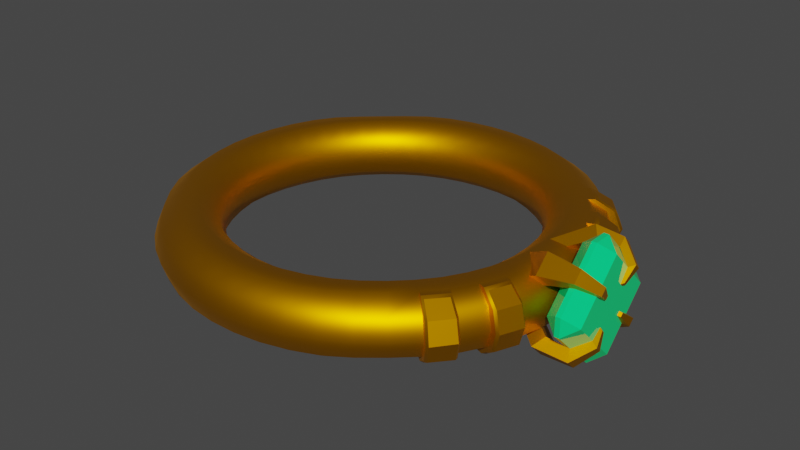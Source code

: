 # Source: ring.blend  (saved by Blender 3.4.6; exported with 4.5.12 LTS)
import bpy
from mathutils import Matrix  # noqa: F401  (used for matrix-valued properties, if any)

bpy.ops.wm.read_factory_settings(use_empty=True)
scene = bpy.context.scene
scene.name = 'Scene'

# ---- collections
col_collection = bpy.data.collections.new('Collection'); scene.collection.children.link(col_collection)

# ---- materials (node trees are filled in below, after node groups)
mat_gold = bpy.data.materials.new('gold')
mat_gold.use_transparent_shadow = False
mat_gem = bpy.data.materials.new('gem')
mat_gem.use_transparent_shadow = False

# ---- node groups
ng_auto_smooth = bpy.data.node_groups.new('Auto Smooth', 'GeometryNodeTree')
_s = ng_auto_smooth.interface.new_socket(name='Geometry', in_out='OUTPUT', socket_type='NodeSocketGeometry')
_s = ng_auto_smooth.interface.new_socket(name='Geometry', in_out='INPUT', socket_type='NodeSocketGeometry')
_s = ng_auto_smooth.interface.new_socket(name='Angle', in_out='INPUT', socket_type='NodeSocketFloat')
_s.subtype = 'ANGLE'
_s.min_value = 0.0
_s.max_value = 3.142
ng_auto_smooth.is_modifier = True
_N = ng_auto_smooth.nodes; _L = ng_auto_smooth.links
n0 = _N.new('NodeGroupOutput'); n0.name = 'Group Output'; n0.location = (480, -100)
n1 = _N.new('NodeGroupInput'); n1.name = 'Group Input'; n1.location = (-420, -300)
n2 = _N.new('NodeGroupInput'); n2.name = 'Group Input.001'; n2.location = (-60, -100)
n3 = _N.new('GeometryNodeSetShadeSmooth'); n3.name = 'Set Shade Smooth'; n3.location = (120, -100)
n3.domain = 'EDGE'
n4 = _N.new('GeometryNodeSetShadeSmooth'); n4.name = 'Set Shade Smooth.001'; n4.location = (300, -100)
n5 = _N.new('GeometryNodeInputMeshEdgeAngle'); n5.name = 'Edge Angle'; n5.location = (-420, -220)
n6 = _N.new('GeometryNodeInputEdgeSmooth'); n6.name = 'Is Edge Smooth'; n6.location = (-60, -160)
n7 = _N.new('GeometryNodeInputShadeSmooth'); n7.name = 'Is Face Smooth'; n7.location = (-240, -340)
n8 = _N.new('FunctionNodeBooleanMath'); n8.name = 'Boolean Math'; n8.location = (-60, -220)
n9 = _N.new('FunctionNodeCompare'); n9.name = 'Compare'; n9.location = (-240, -180)
n9.operation = 'LESS_EQUAL'
_L.new(n5.outputs[0], n9.inputs[0])
_L.new(n4.outputs[0], n0.inputs[0])
_L.new(n1.outputs[1], n9.inputs[1])
_L.new(n9.outputs[0], n8.inputs[0])
_L.new(n7.outputs[0], n8.inputs[1])
_L.new(n2.outputs[0], n3.inputs[0])
_L.new(n6.outputs[0], n3.inputs[1])
_L.new(n3.outputs[0], n4.inputs[0])
_L.new(n8.outputs[0], n3.inputs[2])
n0.is_active_output = True

# ---- material node trees
mat_gold.use_nodes = True; mat_gold.node_tree.nodes.clear()
_N = mat_gold.node_tree.nodes; _L = mat_gold.node_tree.links
n0 = _N.new('ShaderNodeBsdfPrincipled'); n0.name = 'Principled BSDF'; n0.location = (10, 300)
n0.distribution = 'GGX'
n0.subsurface_method = 'RANDOM_WALK_SKIN'
n0.inputs[0].default_value = (0.8, 0.3285, 0.0, 1.0)
n0.inputs[1].default_value = 1.0
n0.inputs[3].default_value = 1.45
n0.inputs[27].default_value = (0.0, 0.0, 0.0, 1.0)
n0.inputs[28].default_value = 1.0
n1 = _N.new('ShaderNodeOutputMaterial'); n1.name = 'Material Output'; n1.location = (300, 300)
_L.new(n0.outputs[0], n1.inputs[0])
n1.is_active_output = True
mat_gem.use_nodes = True; mat_gem.node_tree.nodes.clear()
_N = mat_gem.node_tree.nodes; _L = mat_gem.node_tree.links
n0 = _N.new('ShaderNodeBsdfPrincipled'); n0.name = 'Principled BSDF'; n0.location = (10, 300)
n0.distribution = 'GGX'
n0.subsurface_method = 'RANDOM_WALK_SKIN'
n0.inputs[0].default_value = (0.0, 0.8, 0.2224, 1.0)
n0.inputs[2].default_value = 0.0
n0.inputs[3].default_value = 1.45
n0.inputs[13].default_value = 1.0
n0.inputs[27].default_value = (0.0, 0.0, 0.0, 1.0)
n0.inputs[28].default_value = 1.0
n1 = _N.new('ShaderNodeOutputMaterial'); n1.name = 'Material Output'; n1.location = (300, 300)
_L.new(n0.outputs[0], n1.inputs[0])
n1.is_active_output = True

# ---- world
world_world = bpy.data.worlds.new('World'); scene.world = world_world
world_world.use_nodes = True; world_world.node_tree.nodes.clear()
_N = world_world.node_tree.nodes; _L = world_world.node_tree.links
n0 = _N.new('ShaderNodeOutputWorld'); n0.name = 'World Output'; n0.location = (300, 300)
n1 = _N.new('ShaderNodeBackground'); n1.name = 'Background'; n1.location = (10, 300)
n1.inputs[0].default_value = (0.05088, 0.05088, 0.05088, 1.0)
_L.new(n1.outputs[0], n0.inputs[0])
n0.is_active_output = True
world_world.color = (0.05088, 0.05088, 0.05088)
world_world.use_sun_shadow = False
world_world.sun_shadow_jitter_overblur = 0.0

# ---- meshes
me_torus = bpy.data.meshes.new('Torus')
me_torus.from_pydata([(1.177, -0.07718, 0.0), (1.143, -0.07493, 0.1058), (1.053, -0.06904, 0.1712), (0.9424, -0.06177, 0.1712), (0.8525, -0.05588, 0.1058), (0.8182, -0.05363, 0.0), (0.8525, -0.05588, -0.1058), (0.9424, -0.06177, -0.1712), (1.053, -0.06904, -0.1712), (1.143, -0.07493, -0.1058), (1.177, 0.07718, 0.0), (1.143, 0.07493, 0.1058), (1.053, 0.06904, 0.1712), (0.9424, 0.06177, 0.1712), (0.8525, 0.05588, 0.1058), (0.8182, 0.05363, 0.0), (0.8525, 0.05588, -0.1058), (0.9424, 0.06177, -0.1712), (1.053, 0.06904, -0.1712), (1.143, 0.07493, -0.1058), (1.157, 0.2302, 0.0), (1.124, 0.2235, 0.1058), (1.035, 0.2059, 0.1712), (0.9262, 0.1842, 0.1712), (0.838, 0.1667, 0.1058), (0.8042, 0.16, 0.0), (0.838, 0.1667, -0.1058), (0.9262, 0.1842, -0.1712), (1.035, 0.2059, -0.1712), (1.124, 0.2235, -0.1058), (1.117, 0.3793, 0.0), (1.085, 0.3682, 0.1058), (0.9996, 0.3393, 0.1712), (0.8943, 0.3036, 0.1712), (0.809, 0.2746, 0.1058), (0.7765, 0.2636, 0.0), (0.809, 0.2746, -0.1058), (0.8943, 0.3036, -0.1712), (0.9996, 0.3393, -0.1712), (1.085, 0.3682, -0.1058), (1.058, 0.5219, 0.0), (1.027, 0.5066, 0.1058), (0.9428, 0.4649, 0.1705), (0.847, 0.4177, 0.1712), (0.7663, 0.3779, 0.1058), (0.7354, 0.3627, 0.0), (0.7663, 0.3779, -0.1058), (0.847, 0.4177, -0.1712), (0.9428, 0.4649, -0.1705), (1.027, 0.5066, -0.1058), (0.9811, 0.6556, 0.0), (0.9467, 0.6325, 0.1051), (0.864, 0.5773, 0.1685), (0.7829, 0.5231, 0.1707), (0.7104, 0.4747, 0.1058), (0.6818, 0.4556, 0.0), (0.7104, 0.4747, -0.1058), (0.7829, 0.5231, -0.1707), (0.864, 0.5773, -0.1685), (0.9467, 0.6325, -0.1051), (0.8872, 0.778, 0.0), (0.8526, 0.7477, 0.1047), (0.7769, 0.6813, 0.1676), (0.7063, 0.6194, 0.1703), (0.6424, 0.5633, 0.1058), (0.6165, 0.5407, 0.0), (0.6424, 0.5633, -0.1058), (0.7063, 0.6194, -0.1703), (0.7769, 0.6813, -0.1676), (0.8526, 0.7477, -0.1047), (0.778, 0.8872, 0.0), (0.7507, 0.856, 0.1051), (0.6852, 0.7813, 0.1685), (0.6208, 0.7079, 0.1707), (0.5633, 0.6424, 0.1058), (0.5407, 0.6165, 0.0), (0.5633, 0.6424, -0.1058), (0.6208, 0.7079, -0.1707), (0.6852, 0.7813, -0.1685), (0.7507, 0.856, -0.1051), (0.6556, 0.9811, 0.0), (0.6364, 0.9524, 0.1058), (0.584, 0.8741, 0.1705), (0.5247, 0.7852, 0.1712), (0.4747, 0.7104, 0.1058), (0.4556, 0.6818, 0.0), (0.4747, 0.7104, -0.1058), (0.5247, 0.7852, -0.1712), (0.584, 0.8741, -0.1705), (0.6364, 0.9524, -0.1058), (0.5219, 1.058, 0.0), (0.5067, 1.027, 0.1058), (0.4669, 0.9468, 0.1712), (0.4177, 0.847, 0.1712), (0.3779, 0.7663, 0.1058), (0.3627, 0.7354, 0.0), (0.3779, 0.7663, -0.1058), (0.4177, 0.847, -0.1712), (0.4669, 0.9468, -0.1712), (0.5067, 1.027, -0.1058), (0.3793, 1.117, 0.0), (0.3682, 1.085, 0.1058), (0.3393, 0.9996, 0.1712), (0.3036, 0.8943, 0.1712), (0.2746, 0.809, 0.1058), (0.2636, 0.7765, 0.0), (0.2746, 0.809, -0.1058), (0.3036, 0.8943, -0.1712), (0.3393, 0.9996, -0.1712), (0.3682, 1.085, -0.1058), (0.2302, 1.157, 0.0), (0.2235, 1.124, 0.1058), (0.2059, 1.035, 0.1712), (0.1842, 0.9262, 0.1712), (0.1667, 0.838, 0.1058), (0.16, 0.8042, 0.0), (0.1667, 0.838, -0.1058), (0.1842, 0.9262, -0.1712), (0.2059, 1.035, -0.1712), (0.2235, 1.124, -0.1058), (0.07718, 1.177, 0.0), (0.07493, 1.143, 0.1058), (0.06904, 1.053, 0.1712), (0.06177, 0.9424, 0.1712), (0.05588, 0.8525, 0.1058), (0.05363, 0.8182, 0.0), (0.05588, 0.8525, -0.1058), (0.06177, 0.9424, -0.1712), (0.06904, 1.053, -0.1712), (0.07493, 1.143, -0.1058), (-0.07718, 1.177, 0.0), (-0.07493, 1.143, 0.1058), (-0.06904, 1.053, 0.1712), (-0.06177, 0.9424, 0.1712), (-0.05588, 0.8525, 0.1058), (-0.05363, 0.8182, 0.0), (-0.05588, 0.8525, -0.1058), (-0.06177, 0.9424, -0.1712), (-0.06904, 1.053, -0.1712), (-0.07493, 1.143, -0.1058), (-0.2302, 1.157, 0.0), (-0.2235, 1.124, 0.1058), (-0.2059, 1.035, 0.1712), (-0.1842, 0.9262, 0.1712), (-0.1667, 0.838, 0.1058), (-0.16, 0.8042, 0.0), (-0.1667, 0.838, -0.1058), (-0.1842, 0.9262, -0.1712), (-0.2059, 1.035, -0.1712), (-0.2235, 1.124, -0.1058), (-0.3793, 1.117, 0.0), (-0.3682, 1.085, 0.1058), (-0.3393, 0.9996, 0.1712), (-0.3036, 0.8943, 0.1712), (-0.2746, 0.809, 0.1058), (-0.2636, 0.7765, 0.0), (-0.2746, 0.809, -0.1058), (-0.3036, 0.8943, -0.1712), (-0.3393, 0.9996, -0.1712), (-0.3682, 1.085, -0.1058), (-0.5219, 1.058, 0.0), (-0.5066, 1.027, 0.1058), (-0.4649, 0.9428, 0.1705), (-0.4177, 0.847, 0.1712), (-0.3779, 0.7663, 0.1058), (-0.3627, 0.7354, 0.0), (-0.3779, 0.7663, -0.1058), (-0.4177, 0.847, -0.1712), (-0.4649, 0.9428, -0.1705), (-0.5066, 1.027, -0.1058), (-0.6556, 0.9811, 0.0), (-0.6325, 0.9467, 0.1051), (-0.5773, 0.864, 0.1685), (-0.5231, 0.7829, 0.1707), (-0.4747, 0.7104, 0.1058), (-0.4556, 0.6818, 0.0), (-0.4747, 0.7104, -0.1058), (-0.5231, 0.7829, -0.1707), (-0.5773, 0.864, -0.1685), (-0.6325, 0.9467, -0.1051), (-0.778, 0.8872, 0.0), (-0.7477, 0.8526, 0.1047), (-0.6813, 0.7769, 0.1676), (-0.6194, 0.7063, 0.1703), (-0.5633, 0.6424, 0.1058), (-0.5407, 0.6165, 0.0), (-0.5633, 0.6424, -0.1058), (-0.6194, 0.7063, -0.1703), (-0.6813, 0.7769, -0.1676), (-0.7477, 0.8526, -0.1047), (-0.8872, 0.778, 0.0), (-0.856, 0.7507, 0.1051), (-0.7813, 0.6852, 0.1685), (-0.7079, 0.6208, 0.1707), (-0.6424, 0.5633, 0.1058), (-0.6165, 0.5407, 0.0), (-0.6424, 0.5633, -0.1058), (-0.7079, 0.6208, -0.1707), (-0.7813, 0.6852, -0.1685), (-0.856, 0.7507, -0.1051), (-0.9811, 0.6556, 0.0), (-0.9524, 0.6364, 0.1058), (-0.8741, 0.584, 0.1705), (-0.7852, 0.5247, 0.1712), (-0.7104, 0.4747, 0.1058), (-0.6818, 0.4556, 0.0), (-0.7104, 0.4747, -0.1058), (-0.7852, 0.5247, -0.1712), (-0.8741, 0.584, -0.1705), (-0.9524, 0.6364, -0.1058), (-1.058, 0.5219, 0.0), (-1.027, 0.5067, 0.1058), (-0.9468, 0.4669, 0.1712), (-0.847, 0.4177, 0.1712), (-0.7663, 0.3779, 0.1058), (-0.7354, 0.3627, 0.0), (-0.7663, 0.3779, -0.1058), (-0.847, 0.4177, -0.1712), (-0.9468, 0.4669, -0.1712), (-1.027, 0.5067, -0.1058), (-1.117, 0.3793, 0.0), (-1.085, 0.3682, 0.1058), (-0.9996, 0.3393, 0.1712), (-0.8943, 0.3036, 0.1712), (-0.809, 0.2746, 0.1058), (-0.7765, 0.2636, 0.0), (-0.809, 0.2746, -0.1058), (-0.8943, 0.3036, -0.1712), (-0.9996, 0.3393, -0.1712), (-1.085, 0.3682, -0.1058), (-1.157, 0.2302, 0.0), (-1.124, 0.2235, 0.1058), (-1.035, 0.2059, 0.1712), (-0.9262, 0.1842, 0.1712), (-0.838, 0.1667, 0.1058), (-0.8042, 0.16, 0.0), (-0.838, 0.1667, -0.1058), (-0.9262, 0.1842, -0.1712), (-1.035, 0.2059, -0.1712), (-1.124, 0.2235, -0.1058), (-1.177, 0.07718, 0.0), (-1.143, 0.07493, 0.1058), (-1.053, 0.06904, 0.1712), (-0.9424, 0.06177, 0.1712), (-0.8525, 0.05588, 0.1058), (-0.8182, 0.05363, 0.0), (-0.8525, 0.05588, -0.1058), (-0.9424, 0.06177, -0.1712), (-1.053, 0.06904, -0.1712), (-1.143, 0.07493, -0.1058), (-1.177, -0.07718, 0.0), (-1.143, -0.07493, 0.1058), (-1.053, -0.06904, 0.1712), (-0.9424, -0.06177, 0.1712), (-0.8525, -0.05588, 0.1058), (-0.8182, -0.05363, 0.0), (-0.8525, -0.05588, -0.1058), (-0.9424, -0.06177, -0.1712), (-1.053, -0.06904, -0.1712), (-1.143, -0.07493, -0.1058), (-1.157, -0.2302, 0.0), (-1.124, -0.2235, 0.1058), (-1.035, -0.2059, 0.1712), (-0.9262, -0.1842, 0.1712), (-0.838, -0.1667, 0.1058), (-0.8042, -0.16, 0.0), (-0.838, -0.1667, -0.1058), (-0.9262, -0.1842, -0.1712), (-1.035, -0.2059, -0.1712), (-1.124, -0.2235, -0.1058), (-1.117, -0.3793, 0.0), (-1.085, -0.3682, 0.1058), (-0.9996, -0.3393, 0.1712), (-0.8943, -0.3036, 0.1712), (-0.809, -0.2746, 0.1058), (-0.7765, -0.2636, 0.0), (-0.809, -0.2746, -0.1058), (-0.8943, -0.3036, -0.1712), (-0.9996, -0.3393, -0.1712), (-1.085, -0.3682, -0.1058), (-1.058, -0.5219, 0.0), (-1.027, -0.5066, 0.1058), (-0.9428, -0.4649, 0.1705), (-0.847, -0.4177, 0.1712), (-0.7663, -0.3779, 0.1058), (-0.7354, -0.3627, 0.0), (-0.7663, -0.3779, -0.1058), (-0.847, -0.4177, -0.1712), (-0.9428, -0.4649, -0.1705), (-1.027, -0.5066, -0.1058), (-0.9811, -0.6556, 0.0), (-0.9467, -0.6325, 0.1051), (-0.864, -0.5773, 0.1685), (-0.7829, -0.5231, 0.1707), (-0.7104, -0.4747, 0.1058), (-0.6818, -0.4556, 0.0), (-0.7104, -0.4747, -0.1058), (-0.7829, -0.5231, -0.1707), (-0.864, -0.5773, -0.1685), (-0.9467, -0.6325, -0.1051), (-0.8872, -0.778, 0.0), (-0.8526, -0.7477, 0.1047), (-0.7769, -0.6813, 0.1676), (-0.7063, -0.6194, 0.1703), (-0.6424, -0.5633, 0.1058), (-0.6165, -0.5407, 0.0), (-0.6424, -0.5633, -0.1058), (-0.7063, -0.6194, -0.1703), (-0.7769, -0.6813, -0.1676), (-0.8526, -0.7477, -0.1047), (-0.778, -0.8872, 0.0), (-0.7507, -0.856, 0.1051), (-0.6852, -0.7813, 0.1685), (-0.6208, -0.7079, 0.1707), (-0.5633, -0.6424, 0.1058), (-0.5407, -0.6165, 0.0), (-0.5633, -0.6424, -0.1058), (-0.6208, -0.7079, -0.1707), (-0.6852, -0.7813, -0.1685), (-0.7507, -0.856, -0.1051), (-0.6556, -0.9811, 0.0), (-0.6364, -0.9524, 0.1058), (-0.584, -0.8741, 0.1705), (-0.5247, -0.7852, 0.1712), (-0.4747, -0.7104, 0.1058), (-0.4556, -0.6818, 0.0), (-0.4747, -0.7104, -0.1058), (-0.5247, -0.7852, -0.1712), (-0.584, -0.8741, -0.1705), (-0.6364, -0.9524, -0.1058), (-0.5219, -1.058, 0.0), (-0.5067, -1.027, 0.1058), (-0.4669, -0.9468, 0.1712), (-0.4177, -0.847, 0.1712), (-0.3779, -0.7663, 0.1058), (-0.3627, -0.7354, 0.0), (-0.3779, -0.7663, -0.1058), (-0.4177, -0.847, -0.1712), (-0.4669, -0.9468, -0.1712), (-0.5067, -1.027, -0.1058), (-0.3793, -1.117, 0.0), (-0.3682, -1.085, 0.1058), (-0.3393, -0.9996, 0.1712), (-0.3036, -0.8943, 0.1712), (-0.2746, -0.809, 0.1058), (-0.2636, -0.7765, 0.0), (-0.2746, -0.809, -0.1058), (-0.3036, -0.8943, -0.1712), (-0.3393, -0.9996, -0.1712), (-0.3682, -1.085, -0.1058), (-0.2302, -1.157, 0.0), (-0.2235, -1.124, 0.1058), (-0.2059, -1.035, 0.1712), (-0.1842, -0.9262, 0.1712), (-0.1667, -0.838, 0.1058), (-0.16, -0.8042, 0.0), (-0.1667, -0.838, -0.1058), (-0.1842, -0.9262, -0.1712), (-0.2059, -1.035, -0.1712), (-0.2235, -1.124, -0.1058), (-0.07718, -1.177, 0.0), (-0.07493, -1.143, 0.1058), (-0.06904, -1.053, 0.1712), (-0.06177, -0.9424, 0.1712), (-0.05588, -0.8525, 0.1058), (-0.05363, -0.8182, 0.0), (-0.05588, -0.8525, -0.1058), (-0.06177, -0.9424, -0.1712), (-0.06904, -1.053, -0.1712), (-0.07493, -1.143, -0.1058), (0.07718, -1.177, 0.0), (0.07493, -1.143, 0.1058), (0.06904, -1.053, 0.1712), (0.06177, -0.9424, 0.1712), (0.05588, -0.8525, 0.1058), (0.05363, -0.8182, 0.0), (0.05588, -0.8525, -0.1058), (0.06177, -0.9424, -0.1712), (0.06904, -1.053, -0.1712), (0.07493, -1.143, -0.1058), (0.2302, -1.157, 0.0), (0.2235, -1.124, 0.1058), (0.2059, -1.035, 0.1712), (0.1842, -0.9262, 0.1712), (0.1667, -0.838, 0.1058), (0.16, -0.8042, 0.0), (0.1667, -0.838, -0.1058), (0.1842, -0.9262, -0.1712), (0.2059, -1.035, -0.1712), (0.2235, -1.124, -0.1058), (0.3793, -1.117, 0.0), (0.3682, -1.085, 0.1058), (0.3393, -0.9996, 0.1712), (0.3036, -0.8943, 0.1712), (0.2746, -0.809, 0.1058), (0.2636, -0.7765, 0.0), (0.2746, -0.809, -0.1058), (0.3036, -0.8943, -0.1712), (0.3393, -0.9996, -0.1712), (0.3682, -1.085, -0.1058), (0.5219, -1.058, 0.0), (0.5066, -1.027, 0.1058), (0.4649, -0.9428, 0.1705), (0.4177, -0.847, 0.1712), (0.3779, -0.7663, 0.1058), (0.3627, -0.7354, 0.0), (0.3779, -0.7663, -0.1058), (0.4177, -0.847, -0.1712), (0.4649, -0.9428, -0.1705), (0.5066, -1.027, -0.1058), (0.6556, -0.9811, 0.0), (0.6325, -0.9467, 0.1051), (0.5773, -0.864, 0.1685), (0.5231, -0.7829, 0.1707), (0.4747, -0.7104, 0.1058), (0.4556, -0.6818, 0.0), (0.4747, -0.7104, -0.1058), (0.5231, -0.7829, -0.1707), (0.5773, -0.864, -0.1685), (0.6325, -0.9467, -0.1051), (0.778, -0.8872, 0.0), (0.7477, -0.8526, 0.1047), (0.6813, -0.7769, 0.1676), (0.6194, -0.7063, 0.1703), (0.5633, -0.6424, 0.1058), (0.5407, -0.6165, 0.0), (0.5633, -0.6424, -0.1058), (0.6194, -0.7063, -0.1703), (0.6813, -0.7769, -0.1676), (0.7477, -0.8526, -0.1047), (0.8872, -0.778, 0.0), (0.856, -0.7507, 0.1051), (0.7813, -0.6852, 0.1685), (0.7079, -0.6208, 0.1707), (0.6424, -0.5633, 0.1058), (0.6165, -0.5407, 0.0), (0.6424, -0.5633, -0.1058), (0.7079, -0.6208, -0.1707), (0.7813, -0.6852, -0.1685), (0.856, -0.7507, -0.1051), (0.9811, -0.6556, 0.0), (0.9524, -0.6364, 0.1058), (0.8741, -0.584, 0.1705), (0.7852, -0.5247, 0.1712), (0.7104, -0.4747, 0.1058), (0.6818, -0.4556, 0.0), (0.7104, -0.4747, -0.1058), (0.7852, -0.5247, -0.1712), (0.8741, -0.584, -0.1705), (0.9524, -0.6364, -0.1058), (1.058, -0.5219, 0.0), (1.027, -0.5067, 0.1058), (0.9468, -0.4669, 0.1712), (0.847, -0.4177, 0.1712), (0.7663, -0.3779, 0.1058), (0.7354, -0.3627, 0.0), (0.7663, -0.3779, -0.1058), (0.847, -0.4177, -0.1712), (0.9468, -0.4669, -0.1712), (1.027, -0.5067, -0.1058), (1.117, -0.3793, 0.0), (1.085, -0.3682, 0.1058), (0.9996, -0.3393, 0.1712), (0.8943, -0.3036, 0.1712), (0.809, -0.2746, 0.1058), (0.7765, -0.2636, 0.0), (0.809, -0.2746, -0.1058), (0.8943, -0.3036, -0.1712), (0.9996, -0.3393, -0.1712), (1.085, -0.3682, -0.1058), (1.157, -0.2302, 0.0), (1.124, -0.2235, 0.1058), (1.035, -0.2059, 0.1712), (0.9262, -0.1842, 0.1712), (0.838, -0.1667, 0.1058), (0.8042, -0.16, 0.0), (0.838, -0.1667, -0.1058), (0.9262, -0.1842, -0.1712), (1.035, -0.2059, -0.1712), (1.124, -0.2235, -0.1058), (1.252, 0.0525, -0.3174), (1.252, -0.0525, -0.3174), (1.178, 0.0, -0.2649), (1.252, -0.3174, -0.0525), (1.252, -0.3174, 0.0525), (1.178, -0.2649, 0.0), (1.252, 0.3174, -0.0525), (1.178, 0.2649, 0.0), (1.252, 0.3174, 0.0525), (1.252, -0.0525, 0.3174), (1.252, 0.0525, 0.3174), (1.178, 0.0, 0.2649), (1.279, 0.0525, -0.3174), (1.354, 0.0, -0.2649), (1.279, -0.0525, -0.3174), (1.279, -0.3174, 0.0525), (1.279, -0.3174, -0.0525), (1.354, -0.2649, 0.0), (1.279, 0.3174, -0.0525), (1.279, 0.3174, 0.0525), (1.354, 0.2649, 0.0), (1.279, -0.0525, 0.3174), (1.354, 0.0, 0.2649), (1.279, 0.0525, 0.3174), (1.053, -0.07223, -0.1699), (0.9424, -0.07738, -0.1647), (0.9424, 0.1647, 0.07738), (1.053, 0.1699, 0.07223), (1.053, -0.1699, -0.07223), (0.9424, -0.1647, -0.07738), (0.9424, 0.07738, 0.1647), (1.053, 0.07223, 0.1699), (1.159, -0.1336, -0.2312), (1.111, -0.1855, -0.2729), (1.159, -0.2312, -0.1336), (1.111, -0.2729, -0.1855), (1.279, -0.1552, -0.2145), (1.298, -0.204, -0.2571), (1.279, -0.2145, -0.1552), (1.298, -0.2571, -0.204), (1.353, -0.1145, -0.1509), (1.387, -0.1335, -0.166), (1.353, -0.1509, -0.1145), (1.387, -0.166, -0.1335), (1.354, -0.07256, -0.09035), (1.37, -0.08154, -0.09752), (1.354, -0.08975, -0.07316), (1.37, -0.09692, -0.08215), (1.17, 0.2191, 0.1495), (1.17, 0.1495, 0.2191), (1.127, 0.2005, 0.2628), (1.127, 0.2628, 0.2005), (1.282, 0.2096, 0.1604), (1.282, 0.1604, 0.2096), (1.281, 0.2025, 0.2465), (1.281, 0.2465, 0.2025), (1.354, 0.1495, 0.1137), (1.354, 0.1137, 0.1495), (1.386, 0.1332, 0.1652), (1.386, 0.1652, 0.1332), (1.354, 0.07927, 0.06641), (1.354, 0.06277, 0.0829), (1.369, 0.07176, 0.09015), (1.369, 0.08652, 0.0754), (1.053, -0.1699, 0.07223), (0.9424, -0.1647, 0.07738), (0.9424, 0.07738, -0.1647), (1.053, 0.07223, -0.1699), (1.053, -0.07223, 0.1699), (0.9424, -0.07738, 0.1647), (0.9424, 0.1647, -0.07738), (1.053, 0.1699, -0.07223), (1.159, -0.2312, 0.1336), (1.111, -0.2729, 0.1855), (1.159, -0.1336, 0.2312), (1.111, -0.1855, 0.2729), (1.279, -0.2145, 0.1552), (1.298, -0.2571, 0.204), (1.279, -0.1552, 0.2145), (1.298, -0.204, 0.2571), (1.353, -0.1509, 0.1145), (1.387, -0.166, 0.1335), (1.353, -0.1145, 0.1509), (1.387, -0.1335, 0.166), (1.354, -0.08369, 0.0665), (1.37, -0.09086, 0.07548), (1.354, -0.0665, 0.08369), (1.37, -0.07548, 0.09086), (1.17, 0.1495, -0.2191), (1.17, 0.2191, -0.1495), (1.127, 0.2628, -0.2005), (1.127, 0.2005, -0.2628), (1.282, 0.1604, -0.2096), (1.282, 0.2096, -0.1604), (1.281, 0.2465, -0.2025), (1.281, 0.2025, -0.2465), (1.354, 0.1137, -0.1495), (1.354, 0.1495, -0.1137), (1.386, 0.1652, -0.1332), (1.386, 0.1332, -0.1652), (1.354, 0.06156, -0.0823), (1.354, 0.07805, -0.0658), (1.369, 0.08531, -0.07479), (1.369, 0.07055, -0.08955), (1.01, 0.6786, -7.475e-10), (1.013, 0.696, -1.022e-09), (0.9784, 0.6728, 0.1051), (0.9751, 0.6555, 0.1051), (0.8924, 0.6003, -0.1685), (0.9036, 0.6228, -0.1623), (0.9784, 0.6728, -0.1051), (0.9751, 0.6555, -0.1051), (0.9329, 0.8005, -1.022e-09), (0.9156, 0.801, -7.463e-10), (0.8053, 0.7043, -0.1676), (0.8302, 0.7104, -0.1617), (0.9036, 0.6228, 0.1623), (0.8924, 0.6003, 0.1685), (0.881, 0.7707, 0.1047), (0.8986, 0.7704, 0.1048), (0.881, 0.7707, -0.1047), (0.8986, 0.7704, -0.1048), (0.8302, 0.7104, 0.1617), (0.8053, 0.7043, 0.1676), (1.109, 0.531, -4.874e-10), (1.092, 0.5363, -3.593e-10), (1.061, 0.521, 0.1058), (1.078, 0.5157, 0.1058), (1.033, 0.3537, 0.1712), (1.05, 0.3721, 0.1645), (1.002, 0.4783, 0.1641), (0.9767, 0.4793, 0.1705), (1.002, 0.4783, -0.1641), (0.9767, 0.4793, -0.1705), (1.061, 0.521, -0.1058), (1.078, 0.5157, -0.1058), (1.151, 0.3937, -3.594e-10), (1.159, 0.4092, -4.874e-10), (1.127, 0.3982, 0.1058), (1.119, 0.3826, 0.1058), (1.033, 0.3537, -0.1712), (1.05, 0.3721, -0.1645), (1.127, 0.3982, -0.1058), (1.119, 0.3826, -0.1058), (1.005, -0.4796, -0.1645), (0.9808, -0.481, -0.1712), (1.034, -0.3534, -0.1712), (1.05, -0.3718, -0.1645), (1.109, -0.5306, -9.677e-10), (1.092, -0.536, -7.14e-10), (1.062, -0.5208, -0.1058), (1.078, -0.5154, -0.1058), (1.151, -0.3934, -7.14e-10), (1.159, -0.4089, -9.677e-10), (1.127, -0.3978, -0.1058), (1.119, -0.3823, -0.1058), (1.078, -0.5154, 0.1058), (1.062, -0.5208, 0.1058), (1.005, -0.4796, 0.1645), (0.9808, -0.481, 0.1712), (1.119, -0.3823, 0.1058), (1.127, -0.3978, 0.1058), (1.05, -0.3718, 0.1645), (1.034, -0.3534, 0.1712), (0.9834, -0.6772, 0.1057), (0.9805, -0.66, 0.1058), (0.9021, -0.6076, 0.1705), (0.9125, -0.6298, 0.1639), (1.013, -0.6967, -9.973e-10), (1.009, -0.6792, -7.334e-10), (0.9125, -0.6298, -0.1639), (0.9021, -0.6076, -0.1705), (0.9805, -0.66, -0.1058), (0.9834, -0.6772, -0.1057), (0.9323, -0.8012, -9.973e-10), (0.9153, -0.8016, -7.317e-10), (0.8841, -0.7743, -0.1051), (0.9016, -0.7742, -0.1052), (0.8841, -0.7743, 0.1051), (0.9016, -0.7742, 0.1052), (0.8344, -0.7153, 0.1626), (0.8094, -0.7087, 0.1685), (0.8344, -0.7153, -0.1626), (0.8094, -0.7087, -0.1685)], [], [(0, 10, 11, 1), (1, 11, 12, 2), (3, 13, 14, 4), (4, 14, 15, 5), (5, 15, 16, 6), (6, 16, 17, 7), (8, 18, 19, 9), (9, 19, 10, 0), (10, 20, 21, 11), (11, 21, 22, 12), (12, 22, 23, 13), (13, 23, 24, 14), (14, 24, 25, 15), (15, 25, 26, 16), (16, 26, 27, 17), (17, 27, 28, 18), (18, 28, 29, 19), (19, 29, 20, 10), (20, 30, 31, 21), (21, 31, 32, 22), (22, 32, 33, 23), (23, 33, 34, 24), (24, 34, 35, 25), (25, 35, 36, 26), (26, 36, 37, 27), (27, 37, 38, 28), (28, 38, 39, 29), (29, 39, 30, 20), (624, 627, 634, 631), (48, 49, 614, 613), (32, 42, 43, 33), (33, 43, 44, 34), (34, 44, 45, 35), (35, 45, 46, 36), (36, 46, 47, 37), (37, 47, 48, 38), (617, 604, 607, 618), (618, 607, 610, 609), (40, 50, 51, 41), (41, 51, 52, 42), (42, 52, 53, 43), (43, 53, 54, 44), (44, 54, 55, 45), (45, 55, 56, 46), (46, 56, 57, 47), (47, 57, 58, 48), (48, 58, 59, 49), (49, 59, 50, 40), (68, 69, 600, 594), (60, 61, 598, 593), (52, 62, 63, 53), (53, 63, 64, 54), (54, 64, 65, 55), (55, 65, 66, 56), (56, 66, 67, 57), (57, 67, 68, 58), (52, 51, 587, 597), (61, 62, 603, 598), (60, 70, 71, 61), (61, 71, 72, 62), (62, 72, 73, 63), (63, 73, 74, 64), (64, 74, 75, 65), (65, 75, 76, 66), (66, 76, 77, 67), (67, 77, 78, 68), (68, 78, 79, 69), (69, 79, 70, 60), (70, 80, 81, 71), (71, 81, 82, 72), (72, 82, 83, 73), (73, 83, 84, 74), (74, 84, 85, 75), (75, 85, 86, 76), (76, 86, 87, 77), (77, 87, 88, 78), (78, 88, 89, 79), (79, 89, 80, 70), (80, 90, 91, 81), (81, 91, 92, 82), (82, 92, 93, 83), (83, 93, 94, 84), (84, 94, 95, 85), (85, 95, 96, 86), (86, 96, 97, 87), (87, 97, 98, 88), (88, 98, 99, 89), (89, 99, 90, 80), (90, 100, 101, 91), (91, 101, 102, 92), (92, 102, 103, 93), (93, 103, 104, 94), (94, 104, 105, 95), (95, 105, 106, 96), (96, 106, 107, 97), (97, 107, 108, 98), (98, 108, 109, 99), (99, 109, 100, 90), (100, 110, 111, 101), (101, 111, 112, 102), (102, 112, 113, 103), (103, 113, 114, 104), (104, 114, 115, 105), (105, 115, 116, 106), (106, 116, 117, 107), (107, 117, 118, 108), (108, 118, 119, 109), (109, 119, 110, 100), (110, 120, 121, 111), (111, 121, 122, 112), (112, 122, 123, 113), (113, 123, 124, 114), (114, 124, 125, 115), (115, 125, 126, 116), (116, 126, 127, 117), (117, 127, 128, 118), (118, 128, 129, 119), (119, 129, 120, 110), (120, 130, 131, 121), (121, 131, 132, 122), (122, 132, 133, 123), (123, 133, 134, 124), (124, 134, 135, 125), (125, 135, 136, 126), (126, 136, 137, 127), (127, 137, 138, 128), (128, 138, 139, 129), (129, 139, 130, 120), (130, 140, 141, 131), (131, 141, 142, 132), (132, 142, 143, 133), (133, 143, 144, 134), (134, 144, 145, 135), (135, 145, 146, 136), (136, 146, 147, 137), (137, 147, 148, 138), (138, 148, 149, 139), (139, 149, 140, 130), (140, 150, 151, 141), (141, 151, 152, 142), (142, 152, 153, 143), (143, 153, 154, 144), (144, 154, 155, 145), (145, 155, 156, 146), (146, 156, 157, 147), (147, 157, 158, 148), (148, 158, 159, 149), (149, 159, 150, 140), (150, 160, 161, 151), (151, 161, 162, 152), (152, 162, 163, 153), (153, 163, 164, 154), (154, 164, 165, 155), (155, 165, 166, 156), (156, 166, 167, 157), (157, 167, 168, 158), (158, 168, 169, 159), (159, 169, 160, 150), (160, 170, 171, 161), (161, 171, 172, 162), (162, 172, 173, 163), (163, 173, 174, 164), (164, 174, 175, 165), (165, 175, 176, 166), (166, 176, 177, 167), (167, 177, 178, 168), (168, 178, 179, 169), (169, 179, 170, 160), (170, 180, 181, 171), (171, 181, 182, 172), (172, 182, 183, 173), (173, 183, 184, 174), (174, 184, 185, 175), (175, 185, 186, 176), (176, 186, 187, 177), (177, 187, 188, 178), (178, 188, 189, 179), (179, 189, 180, 170), (180, 190, 191, 181), (181, 191, 192, 182), (182, 192, 193, 183), (183, 193, 194, 184), (184, 194, 195, 185), (185, 195, 196, 186), (186, 196, 197, 187), (187, 197, 198, 188), (188, 198, 199, 189), (189, 199, 190, 180), (190, 200, 201, 191), (191, 201, 202, 192), (192, 202, 203, 193), (193, 203, 204, 194), (194, 204, 205, 195), (195, 205, 206, 196), (196, 206, 207, 197), (197, 207, 208, 198), (198, 208, 209, 199), (199, 209, 200, 190), (200, 210, 211, 201), (201, 211, 212, 202), (202, 212, 213, 203), (203, 213, 214, 204), (204, 214, 215, 205), (205, 215, 216, 206), (206, 216, 217, 207), (207, 217, 218, 208), (208, 218, 219, 209), (209, 219, 210, 200), (210, 220, 221, 211), (211, 221, 222, 212), (212, 222, 223, 213), (213, 223, 224, 214), (214, 224, 225, 215), (215, 225, 226, 216), (216, 226, 227, 217), (217, 227, 228, 218), (218, 228, 229, 219), (219, 229, 220, 210), (220, 230, 231, 221), (221, 231, 232, 222), (222, 232, 233, 223), (223, 233, 234, 224), (224, 234, 235, 225), (225, 235, 236, 226), (226, 236, 237, 227), (227, 237, 238, 228), (228, 238, 239, 229), (229, 239, 230, 220), (230, 240, 241, 231), (231, 241, 242, 232), (232, 242, 243, 233), (233, 243, 244, 234), (234, 244, 245, 235), (235, 245, 246, 236), (236, 246, 247, 237), (237, 247, 248, 238), (238, 248, 249, 239), (239, 249, 240, 230), (240, 250, 251, 241), (241, 251, 252, 242), (242, 252, 253, 243), (243, 253, 254, 244), (244, 254, 255, 245), (245, 255, 256, 246), (246, 256, 257, 247), (247, 257, 258, 248), (248, 258, 259, 249), (249, 259, 250, 240), (250, 260, 261, 251), (251, 261, 262, 252), (252, 262, 263, 253), (253, 263, 264, 254), (254, 264, 265, 255), (255, 265, 266, 256), (256, 266, 267, 257), (257, 267, 268, 258), (258, 268, 269, 259), (259, 269, 260, 250), (260, 270, 271, 261), (261, 271, 272, 262), (262, 272, 273, 263), (263, 273, 274, 264), (264, 274, 275, 265), (265, 275, 276, 266), (266, 276, 277, 267), (267, 277, 278, 268), (268, 278, 279, 269), (269, 279, 270, 260), (270, 280, 281, 271), (271, 281, 282, 272), (272, 282, 283, 273), (273, 283, 284, 274), (274, 284, 285, 275), (275, 285, 286, 276), (276, 286, 287, 277), (277, 287, 288, 278), (278, 288, 289, 279), (279, 289, 280, 270), (280, 290, 291, 281), (281, 291, 292, 282), (282, 292, 293, 283), (283, 293, 294, 284), (284, 294, 295, 285), (285, 295, 296, 286), (286, 296, 297, 287), (287, 297, 298, 288), (288, 298, 299, 289), (289, 299, 290, 280), (290, 300, 301, 291), (291, 301, 302, 292), (292, 302, 303, 293), (293, 303, 304, 294), (294, 304, 305, 295), (295, 305, 306, 296), (296, 306, 307, 297), (297, 307, 308, 298), (298, 308, 309, 299), (299, 309, 300, 290), (300, 310, 311, 301), (301, 311, 312, 302), (302, 312, 313, 303), (303, 313, 314, 304), (304, 314, 315, 305), (305, 315, 316, 306), (306, 316, 317, 307), (307, 317, 318, 308), (308, 318, 319, 309), (309, 319, 310, 300), (310, 320, 321, 311), (311, 321, 322, 312), (312, 322, 323, 313), (313, 323, 324, 314), (314, 324, 325, 315), (315, 325, 326, 316), (316, 326, 327, 317), (317, 327, 328, 318), (318, 328, 329, 319), (319, 329, 320, 310), (320, 330, 331, 321), (321, 331, 332, 322), (322, 332, 333, 323), (323, 333, 334, 324), (324, 334, 335, 325), (325, 335, 336, 326), (326, 336, 337, 327), (327, 337, 338, 328), (328, 338, 339, 329), (329, 339, 330, 320), (330, 340, 341, 331), (331, 341, 342, 332), (332, 342, 343, 333), (333, 343, 344, 334), (334, 344, 345, 335), (335, 345, 346, 336), (336, 346, 347, 337), (337, 347, 348, 338), (338, 348, 349, 339), (339, 349, 340, 330), (340, 350, 351, 341), (341, 351, 352, 342), (342, 352, 353, 343), (343, 353, 354, 344), (344, 354, 355, 345), (345, 355, 356, 346), (346, 356, 357, 347), (347, 357, 358, 348), (348, 358, 359, 349), (349, 359, 350, 340), (350, 360, 361, 351), (351, 361, 362, 352), (352, 362, 363, 353), (353, 363, 364, 354), (354, 364, 365, 355), (355, 365, 366, 356), (356, 366, 367, 357), (357, 367, 368, 358), (358, 368, 369, 359), (359, 369, 360, 350), (360, 370, 371, 361), (361, 371, 372, 362), (362, 372, 373, 363), (363, 373, 374, 364), (364, 374, 375, 365), (365, 375, 376, 366), (366, 376, 377, 367), (367, 377, 378, 368), (368, 378, 379, 369), (369, 379, 370, 360), (370, 380, 381, 371), (371, 381, 382, 372), (372, 382, 383, 373), (373, 383, 384, 374), (374, 384, 385, 375), (375, 385, 386, 376), (376, 386, 387, 377), (377, 387, 388, 378), (378, 388, 389, 379), (379, 389, 380, 370), (380, 390, 391, 381), (381, 391, 392, 382), (382, 392, 393, 383), (383, 393, 394, 384), (384, 394, 395, 385), (385, 395, 396, 386), (386, 396, 397, 387), (387, 397, 398, 388), (388, 398, 399, 389), (389, 399, 390, 380), (390, 400, 401, 391), (391, 401, 402, 392), (392, 402, 403, 393), (393, 403, 404, 394), (394, 404, 405, 395), (395, 405, 406, 396), (396, 406, 407, 397), (397, 407, 408, 398), (398, 408, 409, 399), (399, 409, 400, 390), (400, 410, 411, 401), (401, 411, 412, 402), (402, 412, 413, 403), (403, 413, 414, 404), (404, 414, 415, 405), (405, 415, 416, 406), (406, 416, 417, 407), (407, 417, 418, 408), (408, 418, 419, 409), (409, 419, 410, 400), (410, 420, 421, 411), (411, 421, 422, 412), (412, 422, 423, 413), (413, 423, 424, 414), (414, 424, 425, 415), (415, 425, 426, 416), (416, 426, 427, 417), (417, 427, 428, 418), (418, 428, 429, 419), (419, 429, 420, 410), (420, 430, 431, 421), (421, 431, 432, 422), (422, 432, 433, 423), (423, 433, 434, 424), (424, 434, 435, 425), (425, 435, 436, 426), (426, 436, 437, 427), (427, 437, 438, 428), (428, 438, 439, 429), (429, 439, 430, 420), (432, 431, 658, 661), (432, 442, 443, 433), (433, 443, 444, 434), (434, 444, 445, 435), (435, 445, 446, 436), (436, 446, 447, 437), (437, 447, 448, 438), (430, 439, 656, 655), (654, 648, 644, 659), (440, 450, 451, 441), (441, 451, 452, 442), (442, 452, 453, 443), (443, 453, 454, 444), (444, 454, 455, 445), (445, 455, 456, 446), (446, 456, 457, 447), (447, 457, 458, 448), (448, 458, 459, 449), (449, 459, 450, 440), (468, 469, 635, 626), (450, 459, 630, 629), (452, 462, 463, 453), (453, 463, 464, 454), (454, 464, 465, 455), (455, 465, 466, 456), (456, 466, 467, 457), (457, 467, 468, 458), (452, 451, 637, 639), (461, 462, 643, 640), (460, 470, 471, 461), (461, 471, 472, 462), (462, 472, 473, 463), (463, 473, 474, 464), (464, 474, 475, 465), (465, 475, 476, 466), (466, 476, 477, 467), (467, 477, 478, 468), (468, 478, 479, 469), (469, 479, 470, 460), (470, 0, 1, 471), (471, 1, 2, 472), (472, 2, 3, 473), (473, 3, 4, 474), (474, 4, 5, 475), (475, 5, 6, 476), (476, 6, 7, 477), (477, 7, 8, 478), (478, 8, 9, 479), (479, 9, 0, 470), (494, 496, 483, 481), (500, 502, 497, 493), (501, 489, 484, 495), (482, 485, 491, 487), (488, 490, 503, 499), (480, 481, 482), (483, 484, 485), (486, 487, 488), (489, 490, 491), (492, 493, 494), (495, 496, 497), (498, 499, 500), (501, 502, 503), (486, 480, 482, 487), (481, 483, 485, 482), (484, 489, 491, 485), (490, 488, 487, 491), (498, 486, 488, 499), (489, 501, 503, 490), (502, 500, 499, 503), (492, 498, 500, 493), (501, 495, 497, 502), (496, 494, 493, 497), (480, 492, 494, 481), (495, 484, 483, 496), (486, 498, 492, 480), (504, 508, 514, 512), (506, 510, 530, 531), (515, 513, 517, 519), (508, 509, 515, 514), (505, 504, 512, 513), (509, 505, 513, 515), (519, 517, 521, 523), (513, 512, 516, 517), (514, 515, 519, 518), (512, 514, 518, 516), (521, 520, 524, 525), (517, 516, 520, 521), (518, 519, 523, 522), (516, 518, 522, 520), (524, 526, 527, 525), (522, 523, 527, 526), (520, 522, 526, 524), (523, 521, 525, 527), (529, 528, 532, 533), (511, 507, 528, 529), (510, 511, 529, 530), (507, 506, 531, 528), (535, 534, 538, 539), (531, 530, 534, 535), (530, 529, 533, 534), (528, 531, 535, 532), (536, 539, 543, 540), (534, 533, 537, 538), (532, 535, 539, 536), (533, 532, 536, 537), (543, 542, 541, 540), (537, 536, 540, 541), (539, 538, 542, 543), (538, 537, 541, 542), (544, 548, 554, 552), (546, 550, 570, 571), (555, 553, 557, 559), (548, 549, 555, 554), (545, 544, 552, 553), (549, 545, 553, 555), (559, 557, 561, 563), (553, 552, 556, 557), (554, 555, 559, 558), (552, 554, 558, 556), (561, 560, 564, 565), (557, 556, 560, 561), (558, 559, 563, 562), (556, 558, 562, 560), (564, 566, 567, 565), (562, 563, 567, 566), (560, 562, 566, 564), (563, 561, 565, 567), (569, 568, 572, 573), (551, 547, 568, 569), (550, 551, 569, 570), (547, 546, 571, 568), (575, 574, 578, 579), (571, 570, 574, 575), (570, 569, 573, 574), (568, 571, 575, 572), (576, 579, 583, 580), (574, 573, 577, 578), (572, 575, 579, 576), (573, 572, 576, 577), (583, 582, 581, 580), (577, 576, 580, 581), (579, 578, 582, 583), (578, 577, 581, 582), (590, 601, 592, 585), (589, 595, 601, 590), (58, 68, 594, 588), (50, 59, 591, 584), (49, 40, 605, 614), (59, 58, 588, 591), (585, 592, 599, 586), (69, 60, 593, 600), (586, 599, 602, 596), (62, 52, 597, 603), (41, 42, 611, 606), (42, 32, 608, 611), (38, 48, 613, 620), (40, 41, 606, 605), (32, 31, 619, 608), (39, 38, 620, 623), (31, 30, 616, 619), (621, 612, 615, 622), (622, 615, 604, 617), (30, 39, 623, 616), (469, 460, 632, 635), (462, 452, 639, 643), (459, 458, 625, 630), (451, 450, 629, 637), (460, 461, 640, 632), (631, 634, 633, 628), (458, 468, 626, 625), (441, 442, 646, 645), (636, 641, 642, 638), (628, 633, 641, 636), (442, 432, 661, 646), (440, 441, 645, 649), (438, 448, 651, 663), (448, 449, 652, 651), (449, 440, 649, 652), (662, 650, 653, 657), (659, 644, 647, 660), (657, 653, 648, 654), (431, 430, 655, 658), (439, 438, 663, 656), (585, 586, 587, 584), (589, 590, 591, 588), (588, 594, 595, 589), (586, 596, 597, 587), (593, 598, 599, 592), (596, 602, 603, 597), (594, 600, 601, 595), (584, 591, 590, 585), (598, 603, 602, 599), (592, 601, 600, 593), (605, 606, 607, 604), (609, 610, 611, 608), (613, 614, 615, 612), (606, 611, 610, 607), (604, 615, 614, 605), (617, 618, 619, 616), (621, 622, 623, 620), (620, 613, 612, 621), (618, 609, 608, 619), (616, 623, 622, 617), (625, 626, 627, 624), (629, 630, 631, 628), (633, 634, 635, 632), (628, 636, 637, 629), (624, 631, 630, 625), (636, 638, 639, 637), (638, 642, 643, 639), (632, 640, 641, 633), (626, 635, 634, 627), (640, 643, 642, 641), (645, 646, 647, 644), (649, 645, 644, 648), (651, 652, 653, 650), (655, 656, 657, 654), (648, 653, 652, 649), (659, 660, 661, 658), (663, 651, 650, 662), (660, 647, 646, 661), (654, 659, 658, 655), (662, 657, 656, 663), (51, 50, 584, 587), (3, 2, 12, 13), (18, 8, 7, 17)])
me_torus.polygons.foreach_set('use_smooth', [True] * 654)
me_torus.polygons.foreach_set('material_index', [0, 0, 0, 0, 0, 0, 0, 0, 0, 0, 0, 0, 0, 0, 0, 0, 0, 0, 0, 0, 0, 0, 0, 0, 0, 0, 0, 0, 0, 0, 0, 0, 0, 0, 0, 0, 0, 0, 0, 0, 0, 0, 0, 0, 0, 0, 0, 0, 0, 0, 0, 0, 0, 0, 0, 0, 0, 0, 0, 0, 0, 0, 0, 0, 0, 0, 0, 0, 0, 0, 0, 0, 0, 0, 0, 0, 0, 0, 0, 0, 0, 0, 0, 0, 0, 0, 0, 0, 0, 0, 0, 0, 0, 0, 0, 0, 0, 0, 0, 0, 0, 0, 0, 0, 0, 0, 0, 0, 0, 0, 0, 0, 0, 0, 0, 0, 0, 0, 0, 0, 0, 0, 0, 0, 0, 0, 0, 0, 0, 0, 0, 0, 0, 0, 0, 0, 0, 0, 0, 0, 0, 0, 0, 0, 0, 0, 0, 0, 0, 0, 0, 0, 0, 0, 0, 0, 0, 0, 0, 0, 0, 0, 0, 0, 0, 0, 0, 0, 0, 0, 0, 0, 0, 0, 0, 0, 0, 0, 0, 0, 0, 0, 0, 0, 0, 0, 0, 0, 0, 0, 0, 0, 0, 0, 0, 0, 0, 0, 0, 0, 0, 0, 0, 0, 0, 0, 0, 0, 0, 0, 0, 0, 0, 0, 0, 0, 0, 0, 0, 0, 0, 0, 0, 0, 0, 0, 0, 0, 0, 0, 0, 0, 0, 0, 0, 0, 0, 0, 0, 0, 0, 0, 0, 0, 0, 0, 0, 0, 0, 0, 0, 0, 0, 0, 0, 0, 0, 0, 0, 0, 0, 0, 0, 0, 0, 0, 0, 0, 0, 0, 0, 0, 0, 0, 0, 0, 0, 0, 0, 0, 0, 0, 0, 0, 0, 0, 0, 0, 0, 0, 0, 0, 0, 0, 0, 0, 0, 0, 0, 0, 0, 0, 0, 0, 0, 0, 0, 0, 0, 0, 0, 0, 0, 0, 0, 0, 0, 0, 0, 0, 0, 0, 0, 0, 0, 0, 0, 0, 0, 0, 0, 0, 0, 0, 0, 0, 0, 0, 0, 0, 0, 0, 0, 0, 0, 0, 0, 0, 0, 0, 0, 0, 0, 0, 0, 0, 0, 0, 0, 0, 0, 0, 0, 0, 0, 0, 0, 0, 0, 0, 0, 0, 0, 0, 0, 0, 0, 0, 0, 0, 0, 0, 0, 0, 0, 0, 0, 0, 0, 0, 0, 0, 0, 0, 0, 0, 0, 0, 0, 0, 0, 0, 0, 0, 0, 0, 0, 0, 0, 0, 0, 0, 0, 0, 0, 0, 0, 0, 0, 0, 0, 0, 0, 0, 0, 0, 0, 0, 0, 0, 0, 0, 0, 0, 0, 0, 0, 0, 0, 0, 0, 0, 0, 0, 0, 0, 0, 0, 0, 0, 0, 0, 0, 0, 0, 0, 0, 0, 0, 0, 0, 0, 0, 0, 0, 0, 0, 0, 0, 0, 0, 0, 0, 0, 0, 0, 0, 1, 1, 1, 1, 1, 1, 1, 1, 1, 1, 1, 1, 1, 1, 1, 1, 1, 1, 1, 1, 1, 1, 1, 1, 1, 1, 0, 0, 0, 0, 0, 0, 0, 0, 0, 0, 0, 0, 0, 0, 0, 0, 0, 0, 0, 0, 0, 0, 0, 0, 0, 0, 0, 0, 0, 0, 0, 0, 0, 0, 0, 0, 0, 0, 0, 0, 0, 0, 0, 0, 0, 0, 0, 0, 0, 0, 0, 0, 0, 0, 0, 0, 0, 0, 0, 0, 0, 0, 0, 0, 0, 0, 0, 0, 0, 0, 0, 0, 0, 0, 0, 0, 0, 0, 0, 0, 0, 0, 0, 0, 0, 0, 0, 0, 0, 0, 0, 0, 0, 0, 0, 0, 0, 0, 0, 0, 0, 0, 0, 0, 0, 0, 0, 0, 0, 0, 0, 0, 0, 0, 0, 0, 0, 0, 0, 0, 0, 0, 0, 0, 0, 0, 0, 0, 0, 0, 0, 0, 0, 0, 0, 0, 0, 0, 0, 0, 0, 0, 0, 0, 0, 0, 0, 0, 0, 0, 0])
_k = set([(480, 481), (480, 482), (480, 486), (480, 492), (481, 482), (481, 483), (481, 494), (482, 485), (482, 487), (483, 484), (483, 485), (483, 496), (484, 485), (484, 489), (484, 495), (485, 491), (486, 487), (486, 488), (486, 498), (487, 488), (487, 491), (488, 490), (488, 499), (489, 490), (489, 491), (489, 501), (490, 491), (490, 503), (492, 493), (492, 494), (492, 498), (493, 494), (493, 497), (493, 500), (494, 496), (495, 496), (495, 497), (495, 501), (496, 497), (497, 502), (498, 499), (498, 500), (499, 500), (499, 503), (500, 502), (501, 502), (501, 503), (502, 503), (504, 505), (504, 508), (504, 512), (505, 509), (505, 513), (506, 507), (506, 510), (506, 531), (507, 511), (507, 528), (508, 509), (508, 514), (509, 515), (510, 511), (510, 530), (511, 529), (512, 513), (512, 514), (512, 516), (513, 515), (513, 517), (514, 515), (514, 518), (515, 519), (516, 517), (516, 518), (516, 520), (517, 519), (517, 521), (518, 519), (518, 522), (519, 523), (520, 521), (520, 522), (520, 524), (521, 523), (521, 525), (522, 523), (522, 526), (523, 527), (524, 525), (524, 526), (525, 527), (526, 527), (528, 529), (528, 531), (528, 532), (529, 530), (529, 533), (530, 531), (530, 534), (531, 535), (532, 533), (532, 535), (532, 536), (533, 534), (533, 537), (534, 535), (534, 538), (535, 539), (536, 537), (536, 539), (536, 540), (537, 538), (537, 541), (538, 539), (538, 542), (539, 543), (540, 541), (540, 543), (541, 542), (542, 543), (544, 545), (544, 548), (544, 552), (545, 549), (545, 553), (546, 547), (546, 550), (546, 571), (547, 551), (547, 568), (548, 549), (548, 554), (549, 555), (550, 551), (550, 570), (551, 569), (552, 553), (552, 554), (552, 556), (553, 555), (553, 557), (554, 555), (554, 558), (555, 559), (556, 557), (556, 558), (556, 560), (557, 559), (557, 561), (558, 559), (558, 562), (559, 563), (560, 561), (560, 562), (560, 564), (561, 563), (561, 565), (562, 563), (562, 566), (563, 567), (564, 565), (564, 566), (565, 567), (566, 567), (568, 569), (568, 571), (568, 572), (569, 570), (569, 573), (570, 571), (570, 574), (571, 575), (572, 573), (572, 575), (572, 576), (573, 574), (573, 577), (574, 575), (574, 578), (575, 579), (576, 577), (576, 579), (576, 580), (577, 578), (577, 581), (578, 579), (578, 582), (579, 583), (580, 581), (580, 583), (581, 582), (582, 583), (584, 587), (584, 591), (585, 586), (585, 590), (585, 592), (586, 596), (586, 599), (587, 597), (588, 591), (588, 594), (589, 590), (589, 595), (590, 601), (592, 599), (592, 601), (593, 598), (593, 600), (594, 600), (595, 601), (596, 602), (597, 603), (598, 603), (599, 602), (604, 607), (604, 615), (604, 617), (605, 606), (605, 614), (606, 611), (607, 610), (607, 618), (608, 611), (608, 619), (609, 610), (609, 618), (612, 615), (612, 621), (613, 614), (613, 620), (615, 622), (616, 619), (616, 623), (617, 618), (617, 622), (620, 623), (621, 622), (624, 627), (624, 631), (625, 626), (625, 630), (626, 635), (627, 634), (628, 631), (628, 633), (628, 636), (629, 630), (629, 637), (631, 634), (632, 635), (632, 640), (633, 634), (633, 641), (636, 638), (636, 641), (637, 639), (638, 642), (639, 643), (640, 643), (641, 642), (644, 647), (644, 648), (644, 659), (645, 646), (645, 649), (646, 661), (647, 660), (648, 653), (648, 654), (649, 652), (650, 653), (650, 662), (651, 652), (651, 663), (653, 657), (654, 657), (654, 659), (655, 656), (655, 658), (656, 663), (657, 662), (658, 661), (659, 660)])
me_torus.attributes.new('sharp_edge', 'BOOLEAN', 'EDGE').data.foreach_set('value', [ (min(e.vertices), max(e.vertices)) in _k for e in me_torus.edges])
_uv = me_torus.uv_layers.new(name='UVMap')
_uv.uv.foreach_set('vector', [0.5, 0.6, 0.5208, 0.6, 0.5208, 0.7, 0.5, 0.7, 0.5, 0.7, 0.5208, 0.7, 0.5208, 0.8, 0.5, 0.8, 0.5, 0.9, 0.5208, 0.9, 0.5208, 1.0, 0.5, 1.0, 0.5, -1.11e-16, 0.5208, -1.11e-16, 0.5208, 0.1, 0.5, 0.1, 0.5, 0.1, 0.5208, 0.1, 0.5208, 0.2, 0.5, 0.2, 0.5, 0.2, 0.5208, 0.2, 0.5208, 0.3, 0.5, 0.3, 0.5, 0.4, 0.5208, 0.4, 0.5208, 0.5, 0.5, 0.5, 0.5, 0.5, 0.5208, 0.5, 0.5208, 0.6, 0.5, 0.6, 0.5208, 0.6, 0.5417, 0.6, 0.5417, 0.7, 0.5208, 0.7, 0.5208, 0.7, 0.5417, 0.7, 0.5417, 0.8, 0.5208, 0.8, 0.5208, 0.8, 0.5417, 0.8, 0.5417, 0.9, 0.5208, 0.9, 0.5208, 0.9, 0.5417, 0.9, 0.5417, 1.0, 0.5208, 1.0, 0.5208, -1.11e-16, 0.5417, -1.11e-16, 0.5417, 0.1, 0.5208, 0.1, 0.5208, 0.1, 0.5417, 0.1, 0.5417, 0.2, 0.5208, 0.2, 0.5208, 0.2, 0.5417, 0.2, 0.5417, 0.3, 0.5208, 0.3, 0.5208, 0.3, 0.5417, 0.3, 0.5417, 0.4, 0.5208, 0.4, 0.5208, 0.4, 0.5417, 0.4, 0.5417, 0.5, 0.5208, 0.5, 0.5208, 0.5, 0.5417, 0.5, 0.5417, 0.6, 0.5208, 0.6, 0.5417, 0.6, 0.5625, 0.6, 0.5625, 0.7, 0.5417, 0.7, 0.5417, 0.7, 0.5625, 0.7, 0.5625, 0.8, 0.5417, 0.8, 0.5417, 0.8, 0.5625, 0.8, 0.5625, 0.9, 0.5417, 0.9, 0.5417, 0.9, 0.5625, 0.9, 0.5625, 1.0, 0.5417, 1.0, 0.5417, -1.11e-16, 0.5625, -1.11e-16, 0.5625, 0.1, 0.5417, 0.1, 0.5417, 0.1, 0.5625, 0.1, 0.5625, 0.2, 0.5417, 0.2, 0.5417, 0.2, 0.5625, 0.2, 0.5625, 0.3, 0.5417, 0.3, 0.5417, 0.3, 0.5625, 0.3, 0.5625, 0.4, 0.5417, 0.4, 0.5417, 0.4, 0.5625, 0.4, 0.5625, 0.5, 0.5417, 0.5, 0.5417, 0.5, 0.5625, 0.5, 0.5625, 0.6, 0.5417, 0.6, 0.4392, 0.4102, 0.4567, 0.4102, 0.4568, 0.5, 0.4391, 0.5, 0.5833, 0.4, 0.5833, 0.5, 0.5833, 0.5, 0.5833, 0.4, 0.5625, 0.8, 0.5833, 0.8, 0.5833, 0.9, 0.5625, 0.9, 0.5625, 0.9, 0.5833, 0.9, 0.5833, 1.0, 0.5625, 1.0, 0.5625, -1.11e-16, 0.5833, -1.11e-16, 0.5833, 0.1, 0.5625, 0.1, 0.5625, 0.1, 0.5833, 0.1, 0.5833, 0.2, 0.5625, 0.2, 0.5625, 0.2, 0.5833, 0.2, 0.5833, 0.3, 0.5625, 0.3, 0.5625, 0.3, 0.5833, 0.3, 0.5833, 0.4, 0.5625, 0.4, 0.564, 0.6, 0.5818, 0.6, 0.5818, 0.7, 0.5641, 0.7, 0.5641, 0.7, 0.5818, 0.7, 0.5817, 0.7901, 0.5642, 0.7899, 0.5833, 0.6, 0.6042, 0.6, 0.6042, 0.7, 0.5833, 0.7, 0.5833, 0.7, 0.6042, 0.7, 0.6042, 0.8, 0.5833, 0.8, 0.5833, 0.8, 0.6042, 0.8, 0.6042, 0.9, 0.5833, 0.9, 0.5833, 0.9, 0.6042, 0.9, 0.6042, 1.0, 0.5833, 1.0, 0.5833, -1.11e-16, 0.6042, -1.11e-16, 0.6042, 0.1, 0.5833, 0.1, 0.5833, 0.1, 0.6042, 0.1, 0.6042, 0.2, 0.5833, 0.2, 0.5833, 0.2, 0.6042, 0.2, 0.6042, 0.3, 0.5833, 0.3, 0.5833, 0.3, 0.6042, 0.3, 0.6042, 0.4, 0.5833, 0.4, 0.5833, 0.4, 0.6042, 0.4, 0.6042, 0.5, 0.5833, 0.5, 0.5833, 0.5, 0.6042, 0.5, 0.6042, 0.6, 0.5833, 0.6, 0.625, 0.4, 0.625, 0.5, 0.625, 0.5, 0.625, 0.4, 0.625, 0.6, 0.625, 0.7, 0.625, 0.7, 0.625, 0.6, 0.6042, 0.8, 0.625, 0.8, 0.625, 0.9, 0.6042, 0.9, 0.6042, 0.9, 0.625, 0.9, 0.625, 1.0, 0.6042, 1.0, 0.6042, -1.11e-16, 0.625, -1.11e-16, 0.625, 0.1, 0.6042, 0.1, 0.6042, 0.1, 0.625, 0.1, 0.625, 0.2, 0.6042, 0.2, 0.6042, 0.2, 0.625, 0.2, 0.625, 0.3, 0.6042, 0.3, 0.6042, 0.3, 0.625, 0.3, 0.625, 0.4, 0.6042, 0.4, 0.6042, 0.8, 0.6042, 0.7, 0.6042, 0.7, 0.6042, 0.8, 0.625, 0.7, 0.625, 0.8, 0.625, 0.8, 0.625, 0.7, 0.625, 0.6, 0.6458, 0.6, 0.6458, 0.7, 0.625, 0.7, 0.625, 0.7, 0.6458, 0.7, 0.6458, 0.8, 0.625, 0.8, 0.625, 0.8, 0.6458, 0.8, 0.6458, 0.9, 0.625, 0.9, 0.625, 0.9, 0.6458, 0.9, 0.6458, 1.0, 0.625, 1.0, 0.625, -1.11e-16, 0.6458, -1.11e-16, 0.6458, 0.1, 0.625, 0.1, 0.625, 0.1, 0.6458, 0.1, 0.6458, 0.2, 0.625, 0.2, 0.625, 0.2, 0.6458, 0.2, 0.6458, 0.3, 0.625, 0.3, 0.625, 0.3, 0.6458, 0.3, 0.6458, 0.4, 0.625, 0.4, 0.625, 0.4, 0.6458, 0.4, 0.6458, 0.5, 0.625, 0.5, 0.625, 0.5, 0.6458, 0.5, 0.6458, 0.6, 0.625, 0.6, 0.6458, 0.6, 0.6667, 0.6, 0.6667, 0.7, 0.6458, 0.7, 0.6458, 0.7, 0.6667, 0.7, 0.6667, 0.8, 0.6458, 0.8, 0.6458, 0.8, 0.6667, 0.8, 0.6667, 0.9, 0.6458, 0.9, 0.6458, 0.9, 0.6667, 0.9, 0.6667, 1.0, 0.6458, 1.0, 0.6458, -1.11e-16, 0.6667, -1.11e-16, 0.6667, 0.1, 0.6458, 0.1, 0.6458, 0.1, 0.6667, 0.1, 0.6667, 0.2, 0.6458, 0.2, 0.6458, 0.2, 0.6667, 0.2, 0.6667, 0.3, 0.6458, 0.3, 0.6458, 0.3, 0.6667, 0.3, 0.6667, 0.4, 0.6458, 0.4, 0.6458, 0.4, 0.6667, 0.4, 0.6667, 0.5, 0.6458, 0.5, 0.6458, 0.5, 0.6667, 0.5, 0.6667, 0.6, 0.6458, 0.6, 0.6667, 0.6, 0.6875, 0.6, 0.6875, 0.7, 0.6667, 0.7, 0.6667, 0.7, 0.6875, 0.7, 0.6875, 0.8, 0.6667, 0.8, 0.6667, 0.8, 0.6875, 0.8, 0.6875, 0.9, 0.6667, 0.9, 0.6667, 0.9, 0.6875, 0.9, 0.6875, 1.0, 0.6667, 1.0, 0.6667, -1.11e-16, 0.6875, -1.11e-16, 0.6875, 0.1, 0.6667, 0.1, 0.6667, 0.1, 0.6875, 0.1, 0.6875, 0.2, 0.6667, 0.2, 0.6667, 0.2, 0.6875, 0.2, 0.6875, 0.3, 0.6667, 0.3, 0.6667, 0.3, 0.6875, 0.3, 0.6875, 0.4, 0.6667, 0.4, 0.6667, 0.4, 0.6875, 0.4, 0.6875, 0.5, 0.6667, 0.5, 0.6667, 0.5, 0.6875, 0.5, 0.6875, 0.6, 0.6667, 0.6, 0.6875, 0.6, 0.7083, 0.6, 0.7083, 0.7, 0.6875, 0.7, 0.6875, 0.7, 0.7083, 0.7, 0.7083, 0.8, 0.6875, 0.8, 0.6875, 0.8, 0.7083, 0.8, 0.7083, 0.9, 0.6875, 0.9, 0.6875, 0.9, 0.7083, 0.9, 0.7083, 1.0, 0.6875, 1.0, 0.6875, -1.11e-16, 0.7083, -1.11e-16, 0.7083, 0.1, 0.6875, 0.1, 0.6875, 0.1, 0.7083, 0.1, 0.7083, 0.2, 0.6875, 0.2, 0.6875, 0.2, 0.7083, 0.2, 0.7083, 0.3, 0.6875, 0.3, 0.6875, 0.3, 0.7083, 0.3, 0.7083, 0.4, 0.6875, 0.4, 0.6875, 0.4, 0.7083, 0.4, 0.7083, 0.5, 0.6875, 0.5, 0.6875, 0.5, 0.7083, 0.5, 0.7083, 0.6, 0.6875, 0.6, 0.7083, 0.6, 0.7292, 0.6, 0.7292, 0.7, 0.7083, 0.7, 0.7083, 0.7, 0.7292, 0.7, 0.7292, 0.8, 0.7083, 0.8, 0.7083, 0.8, 0.7292, 0.8, 0.7292, 0.9, 0.7083, 0.9, 0.7083, 0.9, 0.7292, 0.9, 0.7292, 1.0, 0.7083, 1.0, 0.7083, -1.11e-16, 0.7292, -1.11e-16, 0.7292, 0.1, 0.7083, 0.1, 0.7083, 0.1, 0.7292, 0.1, 0.7292, 0.2, 0.7083, 0.2, 0.7083, 0.2, 0.7292, 0.2, 0.7292, 0.3, 0.7083, 0.3, 0.7083, 0.3, 0.7292, 0.3, 0.7292, 0.4, 0.7083, 0.4, 0.7083, 0.4, 0.7292, 0.4, 0.7292, 0.5, 0.7083, 0.5, 0.7083, 0.5, 0.7292, 0.5, 0.7292, 0.6, 0.7083, 0.6, 0.7292, 0.6, 0.75, 0.6, 0.75, 0.7, 0.7292, 0.7, 0.7292, 0.7, 0.75, 0.7, 0.75, 0.8, 0.7292, 0.8, 0.7292, 0.8, 0.75, 0.8, 0.75, 0.9, 0.7292, 0.9, 0.7292, 0.9, 0.75, 0.9, 0.75, 1.0, 0.7292, 1.0, 0.7292, -1.11e-16, 0.75, -1.11e-16, 0.75, 0.1, 0.7292, 0.1, 0.7292, 0.1, 0.75, 0.1, 0.75, 0.2, 0.7292, 0.2, 0.7292, 0.2, 0.75, 0.2, 0.75, 0.3, 0.7292, 0.3, 0.7292, 0.3, 0.75, 0.3, 0.75, 0.4, 0.7292, 0.4, 0.7292, 0.4, 0.75, 0.4, 0.75, 0.5, 0.7292, 0.5, 0.7292, 0.5, 0.75, 0.5, 0.75, 0.6, 0.7292, 0.6, 0.75, 0.6, 0.7708, 0.6, 0.7708, 0.7, 0.75, 0.7, 0.75, 0.7, 0.7708, 0.7, 0.7708, 0.8, 0.75, 0.8, 0.75, 0.8, 0.7708, 0.8, 0.7708, 0.9, 0.75, 0.9, 0.75, 0.9, 0.7708, 0.9, 0.7708, 1.0, 0.75, 1.0, 0.75, -1.11e-16, 0.7708, -1.11e-16, 0.7708, 0.1, 0.75, 0.1, 0.75, 0.1, 0.7708, 0.1, 0.7708, 0.2, 0.75, 0.2, 0.75, 0.2, 0.7708, 0.2, 0.7708, 0.3, 0.75, 0.3, 0.75, 0.3, 0.7708, 0.3, 0.7708, 0.4, 0.75, 0.4, 0.75, 0.4, 0.7708, 0.4, 0.7708, 0.5, 0.75, 0.5, 0.75, 0.5, 0.7708, 0.5, 0.7708, 0.6, 0.75, 0.6, 0.7708, 0.6, 0.7917, 0.6, 0.7917, 0.7, 0.7708, 0.7, 0.7708, 0.7, 0.7917, 0.7, 0.7917, 0.8, 0.7708, 0.8, 0.7708, 0.8, 0.7917, 0.8, 0.7917, 0.9, 0.7708, 0.9, 0.7708, 0.9, 0.7917, 0.9, 0.7917, 1.0, 0.7708, 1.0, 0.7708, -1.11e-16, 0.7917, -1.11e-16, 0.7917, 0.1, 0.7708, 0.1, 0.7708, 0.1, 0.7917, 0.1, 0.7917, 0.2, 0.7708, 0.2, 0.7708, 0.2, 0.7917, 0.2, 0.7917, 0.3, 0.7708, 0.3, 0.7708, 0.3, 0.7917, 0.3, 0.7917, 0.4, 0.7708, 0.4, 0.7708, 0.4, 0.7917, 0.4, 0.7917, 0.5, 0.7708, 0.5, 0.7708, 0.5, 0.7917, 0.5, 0.7917, 0.6, 0.7708, 0.6, 0.7917, 0.6, 0.8125, 0.6, 0.8125, 0.7, 0.7917, 0.7, 0.7917, 0.7, 0.8125, 0.7, 0.8125, 0.8, 0.7917, 0.8, 0.7917, 0.8, 0.8125, 0.8, 0.8125, 0.9, 0.7917, 0.9, 0.7917, 0.9, 0.8125, 0.9, 0.8125, 1.0, 0.7917, 1.0, 0.7917, -1.11e-16, 0.8125, -1.11e-16, 0.8125, 0.1, 0.7917, 0.1, 0.7917, 0.1, 0.8125, 0.1, 0.8125, 0.2, 0.7917, 0.2, 0.7917, 0.2, 0.8125, 0.2, 0.8125, 0.3, 0.7917, 0.3, 0.7917, 0.3, 0.8125, 0.3, 0.8125, 0.4, 0.7917, 0.4, 0.7917, 0.4, 0.8125, 0.4, 0.8125, 0.5, 0.7917, 0.5, 0.7917, 0.5, 0.8125, 0.5, 0.8125, 0.6, 0.7917, 0.6, 0.8125, 0.6, 0.8333, 0.6, 0.8333, 0.7, 0.8125, 0.7, 0.8125, 0.7, 0.8333, 0.7, 0.8333, 0.8, 0.8125, 0.8, 0.8125, 0.8, 0.8333, 0.8, 0.8333, 0.9, 0.8125, 0.9, 0.8125, 0.9, 0.8333, 0.9, 0.8333, 1.0, 0.8125, 1.0, 0.8125, -1.11e-16, 0.8333, -1.11e-16, 0.8333, 0.1, 0.8125, 0.1, 0.8125, 0.1, 0.8333, 0.1, 0.8333, 0.2, 0.8125, 0.2, 0.8125, 0.2, 0.8333, 0.2, 0.8333, 0.3, 0.8125, 0.3, 0.8125, 0.3, 0.8333, 0.3, 0.8333, 0.4, 0.8125, 0.4, 0.8125, 0.4, 0.8333, 0.4, 0.8333, 0.5, 0.8125, 0.5, 0.8125, 0.5, 0.8333, 0.5, 0.8333, 0.6, 0.8125, 0.6, 0.8333, 0.6, 0.8542, 0.6, 0.8542, 0.7, 0.8333, 0.7, 0.8333, 0.7, 0.8542, 0.7, 0.8542, 0.8, 0.8333, 0.8, 0.8333, 0.8, 0.8542, 0.8, 0.8542, 0.9, 0.8333, 0.9, 0.8333, 0.9, 0.8542, 0.9, 0.8542, 1.0, 0.8333, 1.0, 0.8333, -1.11e-16, 0.8542, -1.11e-16, 0.8542, 0.1, 0.8333, 0.1, 0.8333, 0.1, 0.8542, 0.1, 0.8542, 0.2, 0.8333, 0.2, 0.8333, 0.2, 0.8542, 0.2, 0.8542, 0.3, 0.8333, 0.3, 0.8333, 0.3, 0.8542, 0.3, 0.8542, 0.4, 0.8333, 0.4, 0.8333, 0.4, 0.8542, 0.4, 0.8542, 0.5, 0.8333, 0.5, 0.8333, 0.5, 0.8542, 0.5, 0.8542, 0.6, 0.8333, 0.6, 0.8542, 0.6, 0.875, 0.6, 0.875, 0.7, 0.8542, 0.7, 0.8542, 0.7, 0.875, 0.7, 0.875, 0.8, 0.8542, 0.8, 0.8542, 0.8, 0.875, 0.8, 0.875, 0.9, 0.8542, 0.9, 0.8542, 0.9, 0.875, 0.9, 0.875, 1.0, 0.8542, 1.0, 0.8542, -1.11e-16, 0.875, -1.11e-16, 0.875, 0.1, 0.8542, 0.1, 0.8542, 0.1, 0.875, 0.1, 0.875, 0.2, 0.8542, 0.2, 0.8542, 0.2, 0.875, 0.2, 0.875, 0.3, 0.8542, 0.3, 0.8542, 0.3, 0.875, 0.3, 0.875, 0.4, 0.8542, 0.4, 0.8542, 0.4, 0.875, 0.4, 0.875, 0.5, 0.8542, 0.5, 0.8542, 0.5, 0.875, 0.5, 0.875, 0.6, 0.8542, 0.6, 0.875, 0.6, 0.8958, 0.6, 0.8958, 0.7, 0.875, 0.7, 0.875, 0.7, 0.8958, 0.7, 0.8958, 0.8, 0.875, 0.8, 0.875, 0.8, 0.8958, 0.8, 0.8958, 0.9, 0.875, 0.9, 0.875, 0.9, 0.8958, 0.9, 0.8958, 1.0, 0.875, 1.0, 0.875, -1.11e-16, 0.8958, -1.11e-16, 0.8958, 0.1, 0.875, 0.1, 0.875, 0.1, 0.8958, 0.1, 0.8958, 0.2, 0.875, 0.2, 0.875, 0.2, 0.8958, 0.2, 0.8958, 0.3, 0.875, 0.3, 0.875, 0.3, 0.8958, 0.3, 0.8958, 0.4, 0.875, 0.4, 0.875, 0.4, 0.8958, 0.4, 0.8958, 0.5, 0.875, 0.5, 0.875, 0.5, 0.8958, 0.5, 0.8958, 0.6, 0.875, 0.6, 0.8958, 0.6, 0.9167, 0.6, 0.9167, 0.7, 0.8958, 0.7, 0.8958, 0.7, 0.9167, 0.7, 0.9167, 0.8, 0.8958, 0.8, 0.8958, 0.8, 0.9167, 0.8, 0.9167, 0.9, 0.8958, 0.9, 0.8958, 0.9, 0.9167, 0.9, 0.9167, 1.0, 0.8958, 1.0, 0.8958, -1.11e-16, 0.9167, -1.11e-16, 0.9167, 0.1, 0.8958, 0.1, 0.8958, 0.1, 0.9167, 0.1, 0.9167, 0.2, 0.8958, 0.2, 0.8958, 0.2, 0.9167, 0.2, 0.9167, 0.3, 0.8958, 0.3, 0.8958, 0.3, 0.9167, 0.3, 0.9167, 0.4, 0.8958, 0.4, 0.8958, 0.4, 0.9167, 0.4, 0.9167, 0.5, 0.8958, 0.5, 0.8958, 0.5, 0.9167, 0.5, 0.9167, 0.6, 0.8958, 0.6, 0.9167, 0.6, 0.9375, 0.6, 0.9375, 0.7, 0.9167, 0.7, 0.9167, 0.7, 0.9375, 0.7, 0.9375, 0.8, 0.9167, 0.8, 0.9167, 0.8, 0.9375, 0.8, 0.9375, 0.9, 0.9167, 0.9, 0.9167, 0.9, 0.9375, 0.9, 0.9375, 1.0, 0.9167, 1.0, 0.9167, -1.11e-16, 0.9375, -1.11e-16, 0.9375, 0.1, 0.9167, 0.1, 0.9167, 0.1, 0.9375, 0.1, 0.9375, 0.2, 0.9167, 0.2, 0.9167, 0.2, 0.9375, 0.2, 0.9375, 0.3, 0.9167, 0.3, 0.9167, 0.3, 0.9375, 0.3, 0.9375, 0.4, 0.9167, 0.4, 0.9167, 0.4, 0.9375, 0.4, 0.9375, 0.5, 0.9167, 0.5, 0.9167, 0.5, 0.9375, 0.5, 0.9375, 0.6, 0.9167, 0.6, 0.9375, 0.6, 0.9583, 0.6, 0.9583, 0.7, 0.9375, 0.7, 0.9375, 0.7, 0.9583, 0.7, 0.9583, 0.8, 0.9375, 0.8, 0.9375, 0.8, 0.9583, 0.8, 0.9583, 0.9, 0.9375, 0.9, 0.9375, 0.9, 0.9583, 0.9, 0.9583, 1.0, 0.9375, 1.0, 0.9375, -1.11e-16, 0.9583, -1.11e-16, 0.9583, 0.1, 0.9375, 0.1, 0.9375, 0.1, 0.9583, 0.1, 0.9583, 0.2, 0.9375, 0.2, 0.9375, 0.2, 0.9583, 0.2, 0.9583, 0.3, 0.9375, 0.3, 0.9375, 0.3, 0.9583, 0.3, 0.9583, 0.4, 0.9375, 0.4, 0.9375, 0.4, 0.9583, 0.4, 0.9583, 0.5, 0.9375, 0.5, 0.9375, 0.5, 0.9583, 0.5, 0.9583, 0.6, 0.9375, 0.6, 0.9583, 0.6, 0.9792, 0.6, 0.9792, 0.7, 0.9583, 0.7, 0.9583, 0.7, 0.9792, 0.7, 0.9792, 0.8, 0.9583, 0.8, 0.9583, 0.8, 0.9792, 0.8, 0.9792, 0.9, 0.9583, 0.9, 0.9583, 0.9, 0.9792, 0.9, 0.9792, 1.0, 0.9583, 1.0, 0.9583, -1.11e-16, 0.9792, -1.11e-16, 0.9792, 0.1, 0.9583, 0.1, 0.9583, 0.1, 0.9792, 0.1, 0.9792, 0.2, 0.9583, 0.2, 0.9583, 0.2, 0.9792, 0.2, 0.9792, 0.3, 0.9583, 0.3, 0.9583, 0.3, 0.9792, 0.3, 0.9792, 0.4, 0.9583, 0.4, 0.9583, 0.4, 0.9792, 0.4, 0.9792, 0.5, 0.9583, 0.5, 0.9583, 0.5, 0.9792, 0.5, 0.9792, 0.6, 0.9583, 0.6, 0.9792, 0.6, 1.0, 0.6, 1.0, 0.7, 0.9792, 0.7, 0.9792, 0.7, 1.0, 0.7, 1.0, 0.8, 0.9792, 0.8, 0.9792, 0.8, 1.0, 0.8, 1.0, 0.9, 0.9792, 0.9, 0.9792, 0.9, 1.0, 0.9, 1.0, 1.0, 0.9792, 1.0, 0.9792, -1.11e-16, 1.0, -1.11e-16, 1.0, 0.1, 0.9792, 0.1, 0.9792, 0.1, 1.0, 0.1, 1.0, 0.2, 0.9792, 0.2, 0.9792, 0.2, 1.0, 0.2, 1.0, 0.3, 0.9792, 0.3, 0.9792, 0.3, 1.0, 0.3, 1.0, 0.4, 0.9792, 0.4, 0.9792, 0.4, 1.0, 0.4, 1.0, 0.5, 0.9792, 0.5, 0.9792, 0.5, 1.0, 0.5, 1.0, 0.6, 0.9792, 0.6, 8.882e-16, 0.6, 0.02083, 0.6, 0.02083, 0.7, 8.882e-16, 0.7, 8.882e-16, 0.7, 0.02083, 0.7, 0.02083, 0.8, 8.882e-16, 0.8, 8.882e-16, 0.8, 0.02083, 0.8, 0.02083, 0.9, 8.882e-16, 0.9, 8.882e-16, 0.9, 0.02083, 0.9, 0.02083, 1.0, 8.882e-16, 1.0, 8.882e-16, -1.11e-16, 0.02083, -1.11e-16, 0.02083, 0.1, 8.882e-16, 0.1, 8.882e-16, 0.1, 0.02083, 0.1, 0.02083, 0.2, 8.882e-16, 0.2, 8.882e-16, 0.2, 0.02083, 0.2, 0.02083, 0.3, 8.882e-16, 0.3, 8.882e-16, 0.3, 0.02083, 0.3, 0.02083, 0.4, 8.882e-16, 0.4, 8.882e-16, 0.4, 0.02083, 0.4, 0.02083, 0.5, 8.882e-16, 0.5, 8.882e-16, 0.5, 0.02083, 0.5, 0.02083, 0.6, 8.882e-16, 0.6, 0.02083, 0.6, 0.04167, 0.6, 0.04167, 0.7, 0.02083, 0.7, 0.02083, 0.7, 0.04167, 0.7, 0.04167, 0.8, 0.02083, 0.8, 0.02083, 0.8, 0.04167, 0.8, 0.04167, 0.9, 0.02083, 0.9, 0.02083, 0.9, 0.04167, 0.9, 0.04167, 1.0, 0.02083, 1.0, 0.02083, -1.11e-16, 0.04167, -1.11e-16, 0.04167, 0.1, 0.02083, 0.1, 0.02083, 0.1, 0.04167, 0.1, 0.04167, 0.2, 0.02083, 0.2, 0.02083, 0.2, 0.04167, 0.2, 0.04167, 0.3, 0.02083, 0.3, 0.02083, 0.3, 0.04167, 0.3, 0.04167, 0.4, 0.02083, 0.4, 0.02083, 0.4, 0.04167, 0.4, 0.04167, 0.5, 0.02083, 0.5, 0.02083, 0.5, 0.04167, 0.5, 0.04167, 0.6, 0.02083, 0.6, 0.04167, 0.6, 0.0625, 0.6, 0.0625, 0.7, 0.04167, 0.7, 0.04167, 0.7, 0.0625, 0.7, 0.0625, 0.8, 0.04167, 0.8, 0.04167, 0.8, 0.0625, 0.8, 0.0625, 0.9, 0.04167, 0.9, 0.04167, 0.9, 0.0625, 0.9, 0.0625, 1.0, 0.04167, 1.0, 0.04167, -1.11e-16, 0.0625, -1.11e-16, 0.0625, 0.1, 0.04167, 0.1, 0.04167, 0.1, 0.0625, 0.1, 0.0625, 0.2, 0.04167, 0.2, 0.04167, 0.2, 0.0625, 0.2, 0.0625, 0.3, 0.04167, 0.3, 0.04167, 0.3, 0.0625, 0.3, 0.0625, 0.4, 0.04167, 0.4, 0.04167, 0.4, 0.0625, 0.4, 0.0625, 0.5, 0.04167, 0.5, 0.04167, 0.5, 0.0625, 0.5, 0.0625, 0.6, 0.04167, 0.6, 0.0625, 0.6, 0.08333, 0.6, 0.08333, 0.7, 0.0625, 0.7, 0.0625, 0.7, 0.08333, 0.7, 0.08333, 0.8, 0.0625, 0.8, 0.0625, 0.8, 0.08333, 0.8, 0.08333, 0.9, 0.0625, 0.9, 0.0625, 0.9, 0.08333, 0.9, 0.08333, 1.0, 0.0625, 1.0, 0.0625, -1.11e-16, 0.08333, -1.11e-16, 0.08333, 0.1, 0.0625, 0.1, 0.0625, 0.1, 0.08333, 0.1, 0.08333, 0.2, 0.0625, 0.2, 0.0625, 0.2, 0.08333, 0.2, 0.08333, 0.3, 0.0625, 0.3, 0.0625, 0.3, 0.08333, 0.3, 0.08333, 0.4, 0.0625, 0.4, 0.0625, 0.4, 0.08333, 0.4, 0.08333, 0.5, 0.0625, 0.5, 0.0625, 0.5, 0.08333, 0.5, 0.08333, 0.6, 0.0625, 0.6, 0.08333, 0.6, 0.1042, 0.6, 0.1042, 0.7, 0.08333, 0.7, 0.08333, 0.7, 0.1042, 0.7, 0.1042, 0.8, 0.08333, 0.8, 0.08333, 0.8, 0.1042, 0.8, 0.1042, 0.9, 0.08333, 0.9, 0.08333, 0.9, 0.1042, 0.9, 0.1042, 1.0, 0.08333, 1.0, 0.08333, -1.11e-16, 0.1042, -1.11e-16, 0.1042, 0.1, 0.08333, 0.1, 0.08333, 0.1, 0.1042, 0.1, 0.1042, 0.2, 0.08333, 0.2, 0.08333, 0.2, 0.1042, 0.2, 0.1042, 0.3, 0.08333, 0.3, 0.08333, 0.3, 0.1042, 0.3, 0.1042, 0.4, 0.08333, 0.4, 0.08333, 0.4, 0.1042, 0.4, 0.1042, 0.5, 0.08333, 0.5, 0.08333, 0.5, 0.1042, 0.5, 0.1042, 0.6, 0.08333, 0.6, 0.1042, 0.6, 0.125, 0.6, 0.125, 0.7, 0.1042, 0.7, 0.1042, 0.7, 0.125, 0.7, 0.125, 0.8, 0.1042, 0.8, 0.1042, 0.8, 0.125, 0.8, 0.125, 0.9, 0.1042, 0.9, 0.1042, 0.9, 0.125, 0.9, 0.125, 1.0, 0.1042, 1.0, 0.1042, -1.11e-16, 0.125, -1.11e-16, 0.125, 0.1, 0.1042, 0.1, 0.1042, 0.1, 0.125, 0.1, 0.125, 0.2, 0.1042, 0.2, 0.1042, 0.2, 0.125, 0.2, 0.125, 0.3, 0.1042, 0.3, 0.1042, 0.3, 0.125, 0.3, 0.125, 0.4, 0.1042, 0.4, 0.1042, 0.4, 0.125, 0.4, 0.125, 0.5, 0.1042, 0.5, 0.1042, 0.5, 0.125, 0.5, 0.125, 0.6, 0.1042, 0.6, 0.125, 0.6, 0.1458, 0.6, 0.1458, 0.7, 0.125, 0.7, 0.125, 0.7, 0.1458, 0.7, 0.1458, 0.8, 0.125, 0.8, 0.125, 0.8, 0.1458, 0.8, 0.1458, 0.9, 0.125, 0.9, 0.125, 0.9, 0.1458, 0.9, 0.1458, 1.0, 0.125, 1.0, 0.125, -1.11e-16, 0.1458, -1.11e-16, 0.1458, 0.1, 0.125, 0.1, 0.125, 0.1, 0.1458, 0.1, 0.1458, 0.2, 0.125, 0.2, 0.125, 0.2, 0.1458, 0.2, 0.1458, 0.3, 0.125, 0.3, 0.125, 0.3, 0.1458, 0.3, 0.1458, 0.4, 0.125, 0.4, 0.125, 0.4, 0.1458, 0.4, 0.1458, 0.5, 0.125, 0.5, 0.125, 0.5, 0.1458, 0.5, 0.1458, 0.6, 0.125, 0.6, 0.1458, 0.6, 0.1667, 0.6, 0.1667, 0.7, 0.1458, 0.7, 0.1458, 0.7, 0.1667, 0.7, 0.1667, 0.8, 0.1458, 0.8, 0.1458, 0.8, 0.1667, 0.8, 0.1667, 0.9, 0.1458, 0.9, 0.1458, 0.9, 0.1667, 0.9, 0.1667, 1.0, 0.1458, 1.0, 0.1458, -1.11e-16, 0.1667, -1.11e-16, 0.1667, 0.1, 0.1458, 0.1, 0.1458, 0.1, 0.1667, 0.1, 0.1667, 0.2, 0.1458, 0.2, 0.1458, 0.2, 0.1667, 0.2, 0.1667, 0.3, 0.1458, 0.3, 0.1458, 0.3, 0.1667, 0.3, 0.1667, 0.4, 0.1458, 0.4, 0.1458, 0.4, 0.1667, 0.4, 0.1667, 0.5, 0.1458, 0.5, 0.1458, 0.5, 0.1667, 0.5, 0.1667, 0.6, 0.1458, 0.6, 0.1667, 0.6, 0.1875, 0.6, 0.1875, 0.7, 0.1667, 0.7, 0.1667, 0.7, 0.1875, 0.7, 0.1875, 0.8, 0.1667, 0.8, 0.1667, 0.8, 0.1875, 0.8, 0.1875, 0.9, 0.1667, 0.9, 0.1667, 0.9, 0.1875, 0.9, 0.1875, 1.0, 0.1667, 1.0, 0.1667, -1.11e-16, 0.1875, -1.11e-16, 0.1875, 0.1, 0.1667, 0.1, 0.1667, 0.1, 0.1875, 0.1, 0.1875, 0.2, 0.1667, 0.2, 0.1667, 0.2, 0.1875, 0.2, 0.1875, 0.3, 0.1667, 0.3, 0.1667, 0.3, 0.1875, 0.3, 0.1875, 0.4, 0.1667, 0.4, 0.1667, 0.4, 0.1875, 0.4, 0.1875, 0.5, 0.1667, 0.5, 0.1667, 0.5, 0.1875, 0.5, 0.1875, 0.6, 0.1667, 0.6, 0.1875, 0.6, 0.2083, 0.6, 0.2083, 0.7, 0.1875, 0.7, 0.1875, 0.7, 0.2083, 0.7, 0.2083, 0.8, 0.1875, 0.8, 0.1875, 0.8, 0.2083, 0.8, 0.2083, 0.9, 0.1875, 0.9, 0.1875, 0.9, 0.2083, 0.9, 0.2083, 1.0, 0.1875, 1.0, 0.1875, -1.11e-16, 0.2083, -1.11e-16, 0.2083, 0.1, 0.1875, 0.1, 0.1875, 0.1, 0.2083, 0.1, 0.2083, 0.2, 0.1875, 0.2, 0.1875, 0.2, 0.2083, 0.2, 0.2083, 0.3, 0.1875, 0.3, 0.1875, 0.3, 0.2083, 0.3, 0.2083, 0.4, 0.1875, 0.4, 0.1875, 0.4, 0.2083, 0.4, 0.2083, 0.5, 0.1875, 0.5, 0.1875, 0.5, 0.2083, 0.5, 0.2083, 0.6, 0.1875, 0.6, 0.2083, 0.6, 0.2292, 0.6, 0.2292, 0.7, 0.2083, 0.7, 0.2083, 0.7, 0.2292, 0.7, 0.2292, 0.8, 0.2083, 0.8, 0.2083, 0.8, 0.2292, 0.8, 0.2292, 0.9, 0.2083, 0.9, 0.2083, 0.9, 0.2292, 0.9, 0.2292, 1.0, 0.2083, 1.0, 0.2083, -1.11e-16, 0.2292, -1.11e-16, 0.2292, 0.1, 0.2083, 0.1, 0.2083, 0.1, 0.2292, 0.1, 0.2292, 0.2, 0.2083, 0.2, 0.2083, 0.2, 0.2292, 0.2, 0.2292, 0.3, 0.2083, 0.3, 0.2083, 0.3, 0.2292, 0.3, 0.2292, 0.4, 0.2083, 0.4, 0.2083, 0.4, 0.2292, 0.4, 0.2292, 0.5, 0.2083, 0.5, 0.2083, 0.5, 0.2292, 0.5, 0.2292, 0.6, 0.2083, 0.6, 0.2292, 0.6, 0.25, 0.6, 0.25, 0.7, 0.2292, 0.7, 0.2292, 0.7, 0.25, 0.7, 0.25, 0.8, 0.2292, 0.8, 0.2292, 0.8, 0.25, 0.8, 0.25, 0.9, 0.2292, 0.9, 0.2292, 0.9, 0.25, 0.9, 0.25, 1.0, 0.2292, 1.0, 0.2292, -1.11e-16, 0.25, -1.11e-16, 0.25, 0.1, 0.2292, 0.1, 0.2292, 0.1, 0.25, 0.1, 0.25, 0.2, 0.2292, 0.2, 0.2292, 0.2, 0.25, 0.2, 0.25, 0.3, 0.2292, 0.3, 0.2292, 0.3, 0.25, 0.3, 0.25, 0.4, 0.2292, 0.4, 0.2292, 0.4, 0.25, 0.4, 0.25, 0.5, 0.2292, 0.5, 0.2292, 0.5, 0.25, 0.5, 0.25, 0.6, 0.2292, 0.6, 0.25, 0.6, 0.2708, 0.6, 0.2708, 0.7, 0.25, 0.7, 0.25, 0.7, 0.2708, 0.7, 0.2708, 0.8, 0.25, 0.8, 0.25, 0.8, 0.2708, 0.8, 0.2708, 0.9, 0.25, 0.9, 0.25, 0.9, 0.2708, 0.9, 0.2708, 1.0, 0.25, 1.0, 0.25, -1.11e-16, 0.2708, -1.11e-16, 0.2708, 0.1, 0.25, 0.1, 0.25, 0.1, 0.2708, 0.1, 0.2708, 0.2, 0.25, 0.2, 0.25, 0.2, 0.2708, 0.2, 0.2708, 0.3, 0.25, 0.3, 0.25, 0.3, 0.2708, 0.3, 0.2708, 0.4, 0.25, 0.4, 0.25, 0.4, 0.2708, 0.4, 0.2708, 0.5, 0.25, 0.5, 0.25, 0.5, 0.2708, 0.5, 0.2708, 0.6, 0.25, 0.6, 0.2708, 0.6, 0.2917, 0.6, 0.2917, 0.7, 0.2708, 0.7, 0.2708, 0.7, 0.2917, 0.7, 0.2917, 0.8, 0.2708, 0.8, 0.2708, 0.8, 0.2917, 0.8, 0.2917, 0.9, 0.2708, 0.9, 0.2708, 0.9, 0.2917, 0.9, 0.2917, 1.0, 0.2708, 1.0, 0.2708, -1.11e-16, 0.2917, -1.11e-16, 0.2917, 0.1, 0.2708, 0.1, 0.2708, 0.1, 0.2917, 0.1, 0.2917, 0.2, 0.2708, 0.2, 0.2708, 0.2, 0.2917, 0.2, 0.2917, 0.3, 0.2708, 0.3, 0.2708, 0.3, 0.2917, 0.3, 0.2917, 0.4, 0.2708, 0.4, 0.2708, 0.4, 0.2917, 0.4, 0.2917, 0.5, 0.2708, 0.5, 0.2708, 0.5, 0.2917, 0.5, 0.2917, 0.6, 0.2708, 0.6, 0.2917, 0.6, 0.3125, 0.6, 0.3125, 0.7, 0.2917, 0.7, 0.2917, 0.7, 0.3125, 0.7, 0.3125, 0.8, 0.2917, 0.8, 0.2917, 0.8, 0.3125, 0.8, 0.3125, 0.9, 0.2917, 0.9, 0.2917, 0.9, 0.3125, 0.9, 0.3125, 1.0, 0.2917, 1.0, 0.2917, -1.11e-16, 0.3125, -1.11e-16, 0.3125, 0.1, 0.2917, 0.1, 0.2917, 0.1, 0.3125, 0.1, 0.3125, 0.2, 0.2917, 0.2, 0.2917, 0.2, 0.3125, 0.2, 0.3125, 0.3, 0.2917, 0.3, 0.2917, 0.3, 0.3125, 0.3, 0.3125, 0.4, 0.2917, 0.4, 0.2917, 0.4, 0.3125, 0.4, 0.3125, 0.5, 0.2917, 0.5, 0.2917, 0.5, 0.3125, 0.5, 0.3125, 0.6, 0.2917, 0.6, 0.3125, 0.6, 0.3333, 0.6, 0.3333, 0.7, 0.3125, 0.7, 0.3125, 0.7, 0.3333, 0.7, 0.3333, 0.8, 0.3125, 0.8, 0.3125, 0.8, 0.3333, 0.8, 0.3333, 0.9, 0.3125, 0.9, 0.3125, 0.9, 0.3333, 0.9, 0.3333, 1.0, 0.3125, 1.0, 0.3125, -1.11e-16, 0.3333, -1.11e-16, 0.3333, 0.1, 0.3125, 0.1, 0.3125, 0.1, 0.3333, 0.1, 0.3333, 0.2, 0.3125, 0.2, 0.3125, 0.2, 0.3333, 0.2, 0.3333, 0.3, 0.3125, 0.3, 0.3125, 0.3, 0.3333, 0.3, 0.3333, 0.4, 0.3125, 0.4, 0.3125, 0.4, 0.3333, 0.4, 0.3333, 0.5, 0.3125, 0.5, 0.3125, 0.5, 0.3333, 0.5, 0.3333, 0.6, 0.3125, 0.6, 0.3333, 0.6, 0.3542, 0.6, 0.3542, 0.7, 0.3333, 0.7, 0.3333, 0.7, 0.3542, 0.7, 0.3542, 0.8, 0.3333, 0.8, 0.3333, 0.8, 0.3542, 0.8, 0.3542, 0.9, 0.3333, 0.9, 0.3333, 0.9, 0.3542, 0.9, 0.3542, 1.0, 0.3333, 1.0, 0.3333, -1.11e-16, 0.3542, -1.11e-16, 0.3542, 0.1, 0.3333, 0.1, 0.3333, 0.1, 0.3542, 0.1, 0.3542, 0.2, 0.3333, 0.2, 0.3333, 0.2, 0.3542, 0.2, 0.3542, 0.3, 0.3333, 0.3, 0.3333, 0.3, 0.3542, 0.3, 0.3542, 0.4, 0.3333, 0.4, 0.3333, 0.4, 0.3542, 0.4, 0.3542, 0.5, 0.3333, 0.5, 0.3333, 0.5, 0.3542, 0.5, 0.3542, 0.6, 0.3333, 0.6, 0.3542, 0.6, 0.375, 0.6, 0.375, 0.7, 0.3542, 0.7, 0.3542, 0.7, 0.375, 0.7, 0.375, 0.8, 0.3542, 0.8, 0.3542, 0.8, 0.375, 0.8, 0.375, 0.9, 0.3542, 0.9, 0.3542, 0.9, 0.375, 0.9, 0.375, 1.0, 0.3542, 1.0, 0.3542, -1.11e-16, 0.375, -1.11e-16, 0.375, 0.1, 0.3542, 0.1, 0.3542, 0.1, 0.375, 0.1, 0.375, 0.2, 0.3542, 0.2, 0.3542, 0.2, 0.375, 0.2, 0.375, 0.3, 0.3542, 0.3, 0.3542, 0.3, 0.375, 0.3, 0.375, 0.4, 0.3542, 0.4, 0.3542, 0.4, 0.375, 0.4, 0.375, 0.5, 0.3542, 0.5, 0.3542, 0.5, 0.375, 0.5, 0.375, 0.6, 0.3542, 0.6, 0.375, 0.6, 0.3958, 0.6, 0.3958, 0.7, 0.375, 0.7, 0.375, 0.7, 0.3958, 0.7, 0.3958, 0.8, 0.375, 0.8, 0.375, 0.8, 0.3958, 0.8, 0.3958, 0.9, 0.375, 0.9, 0.375, 0.9, 0.3958, 0.9, 0.3958, 1.0, 0.375, 1.0, 0.375, -1.11e-16, 0.3958, -1.11e-16, 0.3958, 0.1, 0.375, 0.1, 0.375, 0.1, 0.3958, 0.1, 0.3958, 0.2, 0.375, 0.2, 0.375, 0.2, 0.3958, 0.2, 0.3958, 0.3, 0.375, 0.3, 0.375, 0.3, 0.3958, 0.3, 0.3958, 0.4, 0.375, 0.4, 0.375, 0.4, 0.3958, 0.4, 0.3958, 0.5, 0.375, 0.5, 0.375, 0.5, 0.3958, 0.5, 0.3958, 0.6, 0.375, 0.6, 0.3958, 0.8, 0.3958, 0.7, 0.3958, 0.7, 0.3958, 0.8, 0.3958, 0.8, 0.4167, 0.8, 0.4167, 0.9, 0.3958, 0.9, 0.3958, 0.9, 0.4167, 0.9, 0.4167, 1.0, 0.3958, 1.0, 0.3958, -1.11e-16, 0.4167, -1.11e-16, 0.4167, 0.1, 0.3958, 0.1, 0.3958, 0.1, 0.4167, 0.1, 0.4167, 0.2, 0.3958, 0.2, 0.3958, 0.2, 0.4167, 0.2, 0.4167, 0.3, 0.3958, 0.3, 0.3958, 0.3, 0.4167, 0.3, 0.4167, 0.4, 0.3958, 0.4, 0.3958, 0.6, 0.3958, 0.5, 0.3958, 0.5, 0.3958, 0.6, 0.3974, 0.6, 0.4151, 0.6, 0.4151, 0.7, 0.3974, 0.7, 0.4167, 0.6, 0.4375, 0.6, 0.4375, 0.7, 0.4167, 0.7, 0.4167, 0.7, 0.4375, 0.7, 0.4375, 0.8, 0.4167, 0.8, 0.4167, 0.8, 0.4375, 0.8, 0.4375, 0.9, 0.4167, 0.9, 0.4167, 0.9, 0.4375, 0.9, 0.4375, 1.0, 0.4167, 1.0, 0.4167, -1.11e-16, 0.4375, -1.11e-16, 0.4375, 0.1, 0.4167, 0.1, 0.4167, 0.1, 0.4375, 0.1, 0.4375, 0.2, 0.4167, 0.2, 0.4167, 0.2, 0.4375, 0.2, 0.4375, 0.3, 0.4167, 0.3, 0.4167, 0.3, 0.4375, 0.3, 0.4375, 0.4, 0.4167, 0.4, 0.4167, 0.4, 0.4375, 0.4, 0.4375, 0.5, 0.4167, 0.5, 0.4167, 0.5, 0.4375, 0.5, 0.4375, 0.6, 0.4167, 0.6, 0.4583, 0.4, 0.4583, 0.5, 0.4583, 0.5, 0.4583, 0.4, 0.4375, 0.6, 0.4375, 0.5, 0.4375, 0.5, 0.4375, 0.6, 0.4375, 0.8, 0.4583, 0.8, 0.4583, 0.9, 0.4375, 0.9, 0.4375, 0.9, 0.4583, 0.9, 0.4583, 1.0, 0.4375, 1.0, 0.4375, -1.11e-16, 0.4583, -1.11e-16, 0.4583, 0.1, 0.4375, 0.1, 0.4375, 0.1, 0.4583, 0.1, 0.4583, 0.2, 0.4375, 0.2, 0.4375, 0.2, 0.4583, 0.2, 0.4583, 0.3, 0.4375, 0.3, 0.4375, 0.3, 0.4583, 0.3, 0.4583, 0.4, 0.4375, 0.4, 0.4375, 0.8, 0.4375, 0.7, 0.4375, 0.7, 0.4375, 0.8, 0.4583, 0.7, 0.4583, 0.8, 0.4583, 0.8, 0.4583, 0.7, 0.4583, 0.6, 0.4792, 0.6, 0.4792, 0.7, 0.4583, 0.7, 0.4583, 0.7, 0.4792, 0.7, 0.4792, 0.8, 0.4583, 0.8, 0.4583, 0.8, 0.4792, 0.8, 0.4792, 0.9, 0.4583, 0.9, 0.4583, 0.9, 0.4792, 0.9, 0.4792, 1.0, 0.4583, 1.0, 0.4583, -1.11e-16, 0.4792, -1.11e-16, 0.4792, 0.1, 0.4583, 0.1, 0.4583, 0.1, 0.4792, 0.1, 0.4792, 0.2, 0.4583, 0.2, 0.4583, 0.2, 0.4792, 0.2, 0.4792, 0.3, 0.4583, 0.3, 0.4583, 0.3, 0.4792, 0.3, 0.4792, 0.4, 0.4583, 0.4, 0.4583, 0.4, 0.4792, 0.4, 0.4792, 0.5, 0.4583, 0.5, 0.4583, 0.5, 0.4792, 0.5, 0.4792, 0.6, 0.4583, 0.6, 0.4792, 0.6, 0.5, 0.6, 0.5, 0.7, 0.4792, 0.7, 0.4792, 0.7, 0.5, 0.7, 0.5, 0.8, 0.4792, 0.8, 0.4792, 0.8, 0.5, 0.8, 0.5, 0.9, 0.4792, 0.9, 0.4792, 0.9, 0.5, 0.9, 0.5, 1.0, 0.4792, 1.0, 0.4792, -1.11e-16, 0.5, -1.11e-16, 0.5, 0.1, 0.4792, 0.1, 0.4792, 0.1, 0.5, 0.1, 0.5, 0.2, 0.4792, 0.2, 0.4792, 0.2, 0.5, 0.2, 0.5, 0.3, 0.4792, 0.3, 0.4792, 0.3, 0.5, 0.3, 0.5, 0.4, 0.4792, 0.4, 0.4792, 0.4, 0.5, 0.4, 0.5, 0.5, 0.4792, 0.5, 0.4792, 0.5, 0.5, 0.5, 0.5, 0.6, 0.4792, 0.6, 0.1791, 0.9439, 0.7832, 0.9157, 0.8051, 0.9605, 0.1549, 0.9999, 0.7914, 0.8169, 0.1833, 0.7914, 0.1902, 0.1831, 0.7983, 0.2086, 0.895, 0.1776, 0.9468, 0.1564, 0.9468, 0.8141, 0.8974, 0.7902, 0.7914, 0.8169, 0.1833, 0.7914, 0.1902, 0.1831, 0.7983, 0.2086, 0.1559, 0.04809, 0.7941, 9.73e-05, 0.7694, 0.05577, 0.1793, 0.09101, 0.9815, 0.852, 0.8251, 0.9999, 0.7914, 0.8169, 0.1464, 0.9812, 9.912e-05, 0.8262, 0.1833, 0.7914, 0.9815, 0.1738, 0.7983, 0.2086, 0.8352, 0.01882, 9.906e-05, 0.148, 0.1565, 9.906e-05, 0.1902, 0.1831, 0.9815, 0.1738, 0.7983, 0.2086, 0.8352, 0.01882, 9.906e-05, 0.148, 0.1565, 9.906e-05, 0.1902, 0.1831, 0.9815, 0.852, 0.8251, 0.9999, 0.7914, 0.8169, 9.906e-05, 0.8262, 0.1833, 0.7914, 0.1464, 0.9812, 0.9815, 0.1738, 0.9815, 0.852, 0.7914, 0.8169, 0.7983, 0.2086, 0.8251, 0.9999, 0.1464, 0.9812, 0.1833, 0.7914, 0.7914, 0.8169, 9.912e-05, 0.8262, 9.906e-05, 0.148, 0.1902, 0.1831, 0.1833, 0.7914, 0.1565, 9.906e-05, 0.8352, 0.01882, 0.7983, 0.2086, 0.1902, 0.1831, 0.07882, 0.2219, 0.03084, 0.2004, 0.1559, 0.04809, 0.1793, 0.09101, 0.9468, 0.1564, 0.895, 0.1776, 0.7694, 0.05577, 0.7941, 9.73e-05, 0.1833, 0.7914, 0.7914, 0.8169, 0.8251, 0.9999, 0.1464, 0.9812, 0.9815, 0.1738, 0.9815, 0.852, 0.7914, 0.8169, 0.7983, 0.2086, 9.906e-05, 0.8262, 9.906e-05, 0.148, 0.1902, 0.1831, 0.1833, 0.7914, 0.1565, 9.906e-05, 0.8352, 0.01882, 0.7983, 0.2086, 0.1902, 0.1831, 9.73e-05, 0.8465, 0.05217, 0.8261, 0.1791, 0.9439, 0.1549, 0.9999, 0.8974, 0.7902, 0.9468, 0.8141, 0.8051, 0.9605, 0.7832, 0.9157, 0.03084, 0.2004, 0.07882, 0.2219, 0.05217, 0.8261, 9.73e-05, 0.8465, 0.5, 0.8, 0.5208, 0.8, 0.5208, 0.8, 0.5, 0.8, 0.5, 0.3, 0.5208, 0.3, 0.5208, 0.3, 0.5, 0.3, 0.5208, 0.9, 0.5, 0.9, 0.5, 0.9, 0.5208, 0.9, 0.5208, 0.8, 0.5208, 0.9, 0.5208, 0.9, 0.5208, 0.8, 0.5, 0.9, 0.5, 0.8, 0.5, 0.8, 0.5, 0.9, 0.5208, 0.9, 0.5, 0.9, 0.5, 0.9, 0.5208, 0.9, 0.5208, 0.9, 0.5, 0.9, 0.5, 0.9, 0.5208, 0.9, 0.5, 0.9, 0.5, 0.8, 0.5, 0.8, 0.5, 0.9, 0.5208, 0.8, 0.5208, 0.9, 0.5208, 0.9, 0.5208, 0.8, 0.5, 0.8, 0.5208, 0.8, 0.5208, 0.8, 0.5, 0.8, 0.5, 0.9, 0.5, 0.8, 0.5, 0.8, 0.5, 0.9, 0.5, 0.9, 0.5, 0.8, 0.5, 0.8, 0.5, 0.9, 0.5208, 0.8, 0.5208, 0.9, 0.5208, 0.9, 0.5208, 0.8, 0.5, 0.8, 0.5208, 0.8, 0.5208, 0.8, 0.5, 0.8, 0.5, 0.8, 0.5208, 0.8, 0.5208, 0.9, 0.5, 0.9, 0.5208, 0.8, 0.5208, 0.9, 0.5208, 0.9, 0.5208, 0.8, 0.5, 0.8, 0.5208, 0.8, 0.5208, 0.8, 0.5, 0.8, 0.5208, 0.9, 0.5, 0.9, 0.5, 0.9, 0.5208, 0.9, 0.5208, 0.4, 0.5, 0.4, 0.5, 0.4, 0.5208, 0.4, 0.5208, 0.4, 0.5, 0.4, 0.5, 0.4, 0.5208, 0.4, 0.5208, 0.3, 0.5208, 0.4, 0.5208, 0.4, 0.5208, 0.3, 0.5, 0.4, 0.5, 0.3, 0.5, 0.3, 0.5, 0.4, 0.5, 0.3, 0.5208, 0.3, 0.5208, 0.3, 0.5, 0.3, 0.5, 0.3, 0.5208, 0.3, 0.5208, 0.3, 0.5, 0.3, 0.5208, 0.3, 0.5208, 0.4, 0.5208, 0.4, 0.5208, 0.3, 0.5, 0.4, 0.5, 0.3, 0.5, 0.3, 0.5, 0.4, 0.5, 0.4, 0.5, 0.3, 0.5, 0.3, 0.5, 0.4, 0.5208, 0.3, 0.5208, 0.4, 0.5208, 0.4, 0.5208, 0.3, 0.5, 0.4, 0.5, 0.3, 0.5, 0.3, 0.5, 0.4, 0.5208, 0.4, 0.5, 0.4, 0.5, 0.4, 0.5208, 0.4, 0.5, 0.3, 0.5208, 0.3, 0.5208, 0.4, 0.5, 0.4, 0.5208, 0.4, 0.5, 0.4, 0.5, 0.4, 0.5208, 0.4, 0.5, 0.3, 0.5208, 0.3, 0.5208, 0.3, 0.5, 0.3, 0.5208, 0.3, 0.5208, 0.4, 0.5208, 0.4, 0.5208, 0.3, 0.5, 0.8, 0.5208, 0.8, 0.5208, 0.8, 0.5, 0.8, 0.5, 0.3, 0.5208, 0.3, 0.5208, 0.3, 0.5, 0.3, 0.5208, 0.9, 0.5, 0.9, 0.5, 0.9, 0.5208, 0.9, 0.5208, 0.8, 0.5208, 0.9, 0.5208, 0.9, 0.5208, 0.8, 0.5, 0.9, 0.5, 0.8, 0.5, 0.8, 0.5, 0.9, 0.5208, 0.9, 0.5, 0.9, 0.5, 0.9, 0.5208, 0.9, 0.5208, 0.9, 0.5, 0.9, 0.5, 0.9, 0.5208, 0.9, 0.5, 0.9, 0.5, 0.8, 0.5, 0.8, 0.5, 0.9, 0.5208, 0.8, 0.5208, 0.9, 0.5208, 0.9, 0.5208, 0.8, 0.5, 0.8, 0.5208, 0.8, 0.5208, 0.8, 0.5, 0.8, 0.5, 0.9, 0.5, 0.8, 0.5, 0.8, 0.5, 0.9, 0.5, 0.9, 0.5, 0.8, 0.5, 0.8, 0.5, 0.9, 0.5208, 0.8, 0.5208, 0.9, 0.5208, 0.9, 0.5208, 0.8, 0.5, 0.8, 0.5208, 0.8, 0.5208, 0.8, 0.5, 0.8, 0.5, 0.8, 0.5208, 0.8, 0.5208, 0.9, 0.5, 0.9, 0.5208, 0.8, 0.5208, 0.9, 0.5208, 0.9, 0.5208, 0.8, 0.5, 0.8, 0.5208, 0.8, 0.5208, 0.8, 0.5, 0.8, 0.5208, 0.9, 0.5, 0.9, 0.5, 0.9, 0.5208, 0.9, 0.5208, 0.4, 0.5, 0.4, 0.5, 0.4, 0.5208, 0.4, 0.5208, 0.4, 0.5, 0.4, 0.5, 0.4, 0.5208, 0.4, 0.5208, 0.3, 0.5208, 0.4, 0.5208, 0.4, 0.5208, 0.3, 0.5, 0.4, 0.5, 0.3, 0.5, 0.3, 0.5, 0.4, 0.5, 0.3, 0.5208, 0.3, 0.5208, 0.3, 0.5, 0.3, 0.5, 0.3, 0.5208, 0.3, 0.5208, 0.3, 0.5, 0.3, 0.5208, 0.3, 0.5208, 0.4, 0.5208, 0.4, 0.5208, 0.3, 0.5, 0.4, 0.5, 0.3, 0.5, 0.3, 0.5, 0.4, 0.5, 0.4, 0.5, 0.3, 0.5, 0.3, 0.5, 0.4, 0.5208, 0.3, 0.5208, 0.4, 0.5208, 0.4, 0.5208, 0.3, 0.5, 0.4, 0.5, 0.3, 0.5, 0.3, 0.5, 0.4, 0.5208, 0.4, 0.5, 0.4, 0.5, 0.4, 0.5208, 0.4, 0.5, 0.3, 0.5208, 0.3, 0.5208, 0.4, 0.5, 0.4, 0.5208, 0.4, 0.5, 0.4, 0.5, 0.4, 0.5208, 0.4, 0.5, 0.3, 0.5208, 0.3, 0.5208, 0.3, 0.5, 0.3, 0.5208, 0.3, 0.5208, 0.4, 0.5208, 0.4, 0.5208, 0.3, 0.6058, 0.5, 0.6234, 0.5, 0.6235, 0.6, 0.6057, 0.6, 0.6059, 0.4096, 0.6233, 0.4095, 0.6234, 0.5, 0.6058, 0.5, 0.6042, 0.4, 0.625, 0.4, 0.625, 0.4, 0.6042, 0.4, 0.6042, 0.6, 0.6042, 0.5, 0.6042, 0.5, 0.6042, 0.6, 0.5833, 0.5, 0.5833, 0.6, 0.5833, 0.6, 0.5833, 0.5, 0.6042, 0.5, 0.6042, 0.4, 0.6042, 0.4, 0.6042, 0.5, 0.6057, 0.6, 0.6235, 0.6, 0.6234, 0.7, 0.6058, 0.7, 0.625, 0.5, 0.625, 0.6, 0.625, 0.6, 0.625, 0.5, 0.6058, 0.7, 0.6234, 0.7, 0.6233, 0.7905, 0.6059, 0.7904, 0.625, 0.8, 0.6042, 0.8, 0.6042, 0.8, 0.625, 0.8, 0.5833, 0.7, 0.5833, 0.8, 0.5833, 0.8, 0.5833, 0.7, 0.5833, 0.8, 0.5625, 0.8, 0.5625, 0.8, 0.5833, 0.8, 0.5625, 0.4, 0.5833, 0.4, 0.5833, 0.4, 0.5625, 0.4, 0.5833, 0.6, 0.5833, 0.7, 0.5833, 0.7, 0.5833, 0.6, 0.5625, 0.8, 0.5625, 0.7, 0.5625, 0.7, 0.5625, 0.8, 0.5625, 0.5, 0.5625, 0.4, 0.5625, 0.4, 0.5625, 0.5, 0.5625, 0.7, 0.5625, 0.6, 0.5625, 0.6, 0.5625, 0.7, 0.5642, 0.4101, 0.5817, 0.4099, 0.5818, 0.5, 0.5641, 0.5, 0.5641, 0.5, 0.5818, 0.5, 0.5818, 0.6, 0.564, 0.6, 0.5625, 0.6, 0.5625, 0.5, 0.5625, 0.5, 0.5625, 0.6, 0.4583, 0.5, 0.4583, 0.6, 0.4583, 0.6, 0.4583, 0.5, 0.4583, 0.8, 0.4375, 0.8, 0.4375, 0.8, 0.4583, 0.8, 0.4375, 0.5, 0.4375, 0.4, 0.4375, 0.4, 0.4375, 0.5, 0.4375, 0.7, 0.4375, 0.6, 0.4375, 0.6, 0.4375, 0.7, 0.4583, 0.6, 0.4583, 0.7, 0.4583, 0.7, 0.4583, 0.6, 0.4391, 0.5, 0.4568, 0.5, 0.4568, 0.6, 0.439, 0.6, 0.4375, 0.4, 0.4583, 0.4, 0.4583, 0.4, 0.4375, 0.4, 0.4167, 0.7, 0.4167, 0.8, 0.4167, 0.8, 0.4167, 0.7, 0.4391, 0.7, 0.4568, 0.7, 0.4567, 0.7898, 0.4392, 0.7898, 0.439, 0.6, 0.4568, 0.6, 0.4568, 0.7, 0.4391, 0.7, 0.4167, 0.8, 0.3958, 0.8, 0.3958, 0.8, 0.4167, 0.8, 0.4167, 0.6, 0.4167, 0.7, 0.4167, 0.7, 0.4167, 0.6, 0.3958, 0.4, 0.4167, 0.4, 0.4167, 0.4, 0.3958, 0.4, 0.4167, 0.4, 0.4167, 0.5, 0.4167, 0.5, 0.4167, 0.4, 0.4167, 0.5, 0.4167, 0.6, 0.4167, 0.6, 0.4167, 0.5, 0.3975, 0.4096, 0.415, 0.4099, 0.4151, 0.5, 0.3974, 0.5, 0.3974, 0.7, 0.4151, 0.7, 0.415, 0.7901, 0.3975, 0.7904, 0.3974, 0.5, 0.4151, 0.5, 0.4151, 0.6, 0.3974, 0.6, 0.3958, 0.7, 0.3958, 0.6, 0.3958, 0.6, 0.3958, 0.7, 0.3958, 0.5, 0.3958, 0.4, 0.3958, 0.4, 0.3958, 0.5, 0.6057, 0.6, 0.6058, 0.7, 0.6042, 0.7, 0.6042, 0.6, 0.6059, 0.4096, 0.6058, 0.5, 0.6042, 0.5, 0.6042, 0.4, 0.6042, 0.4, 0.625, 0.4, 0.6233, 0.4095, 0.6059, 0.4096, 0.6058, 0.7, 0.6059, 0.7904, 0.6042, 0.8, 0.6042, 0.7, 0.625, 0.6, 0.625, 0.7, 0.6234, 0.7, 0.6235, 0.6, 0.6059, 0.7904, 0.6233, 0.7905, 0.625, 0.8, 0.6042, 0.8, 0.625, 0.4, 0.625, 0.5, 0.6234, 0.5, 0.6233, 0.4095, 0.6042, 0.6, 0.6042, 0.5, 0.6058, 0.5, 0.6057, 0.6, 0.625, 0.7, 0.625, 0.8, 0.6233, 0.7905, 0.6234, 0.7, 0.6235, 0.6, 0.6234, 0.5, 0.625, 0.5, 0.625, 0.6, 0.5833, 0.6, 0.5833, 0.7, 0.5818, 0.7, 0.5818, 0.6, 0.5642, 0.7899, 0.5817, 0.7901, 0.5833, 0.8, 0.5625, 0.8, 0.5833, 0.4, 0.5833, 0.5, 0.5818, 0.5, 0.5817, 0.4099, 0.5833, 0.7, 0.5833, 0.8, 0.5817, 0.7901, 0.5818, 0.7, 0.5818, 0.6, 0.5818, 0.5, 0.5833, 0.5, 0.5833, 0.6, 0.564, 0.6, 0.5641, 0.7, 0.5625, 0.7, 0.5625, 0.6, 0.5642, 0.4101, 0.5641, 0.5, 0.5625, 0.5, 0.5625, 0.4, 0.5625, 0.4, 0.5833, 0.4, 0.5817, 0.4099, 0.5642, 0.4101, 0.5641, 0.7, 0.5642, 0.7899, 0.5625, 0.8, 0.5625, 0.7, 0.5625, 0.6, 0.5625, 0.5, 0.5641, 0.5, 0.564, 0.6, 0.4375, 0.4, 0.4583, 0.4, 0.4567, 0.4102, 0.4392, 0.4102, 0.4375, 0.6, 0.4375, 0.5, 0.4391, 0.5, 0.439, 0.6, 0.4568, 0.6, 0.4568, 0.5, 0.4583, 0.5, 0.4583, 0.6, 0.439, 0.6, 0.4391, 0.7, 0.4375, 0.7, 0.4375, 0.6, 0.4392, 0.4102, 0.4391, 0.5, 0.4375, 0.5, 0.4375, 0.4, 0.4391, 0.7, 0.4392, 0.7898, 0.4375, 0.8, 0.4375, 0.7, 0.4392, 0.7898, 0.4567, 0.7898, 0.4583, 0.8, 0.4375, 0.8, 0.4583, 0.6, 0.4583, 0.7, 0.4568, 0.7, 0.4568, 0.6, 0.4583, 0.4, 0.4583, 0.5, 0.4568, 0.5, 0.4567, 0.4102, 0.4583, 0.7, 0.4583, 0.8, 0.4567, 0.7898, 0.4568, 0.7, 0.4167, 0.7, 0.4167, 0.8, 0.415, 0.7901, 0.4151, 0.7, 0.4167, 0.6, 0.4167, 0.7, 0.4151, 0.7, 0.4151, 0.6, 0.4167, 0.4, 0.4167, 0.5, 0.4151, 0.5, 0.415, 0.4099, 0.3958, 0.6, 0.3958, 0.5, 0.3974, 0.5, 0.3974, 0.6, 0.4151, 0.6, 0.4151, 0.5, 0.4167, 0.5, 0.4167, 0.6, 0.3974, 0.7, 0.3975, 0.7904, 0.3958, 0.8, 0.3958, 0.7, 0.3958, 0.4, 0.4167, 0.4, 0.415, 0.4099, 0.3975, 0.4096, 0.3975, 0.7904, 0.415, 0.7901, 0.4167, 0.8, 0.3958, 0.8, 0.3974, 0.6, 0.3974, 0.7, 0.3958, 0.7, 0.3958, 0.6, 0.3975, 0.4096, 0.3974, 0.5, 0.3958, 0.5, 0.3958, 0.4, 0.6042, 0.7, 0.6042, 0.6, 0.6042, 0.6, 0.6042, 0.7, 0.5, 0.9, 0.5, 0.8, 0.5208, 0.8, 0.5208, 0.9, 0.5208, 0.4, 0.5, 0.4, 0.5, 0.3, 0.5208, 0.3])
me_torus.materials.append(mat_gold)
me_torus.materials.append(mat_gem)
me_torus.update()

# ---- objects
ob_torus = bpy.data.objects.new('Torus', me_torus)

# ---- transforms, parenting, visibility, modifiers, constraints
ob_torus.location = (0.0, 0.0, 0.0)
_m = ob_torus.modifiers.new('Auto Smooth', 'NODES')
_m.node_group = ng_auto_smooth
_gi = [s.identifier for s in ng_auto_smooth.interface.items_tree if s.item_type == 'SOCKET' and s.in_out == 'INPUT']
_m[_gi[1]] = 0.8727  # Angle

# ---- collection membership
col_collection.objects.link(ob_torus)

# ---- scene / render settings (as saved in the file)
scene.frame_start = 1; scene.frame_end = 250; scene.frame_set(1)
scene.render.engine = 'BLENDER_EEVEE_NEXT'
scene.cycles.sampling_pattern = 'TABULATED_SOBOL'
scene.cycles.use_light_tree = False
scene.view_settings.view_transform = 'Filmic'
bpy.context.view_layer.update()

# ---- added for rendering (the .blend has no active camera and no usable light): camera, sun
cam_auto = bpy.data.cameras.new('AutoCamera')
cam_auto.lens = 50.0
cam_auto.sensor_width = 36.0
cam_auto.clip_end = 1000.0
ob_auto_camera = bpy.data.objects.new('AutoCamera', cam_auto)
scene.collection.objects.link(ob_auto_camera)
ob_auto_camera.location = (3.37902, -3.92922, 2.61948)
ob_auto_camera.rotation_euler = (1.09748, -7.21219e-08, 0.694738)
scene.camera = ob_auto_camera
light_auto_sun = bpy.data.lights.new('AutoSun', 'SUN')
light_auto_sun.energy = 3.0
light_auto_sun.angle = 0.0523599
ob_auto_sun = bpy.data.objects.new('AutoSun', light_auto_sun)
scene.collection.objects.link(ob_auto_sun)
ob_auto_sun.rotation_euler = (0.872665, 0.174533, 0.523599)
bpy.context.view_layer.update()

